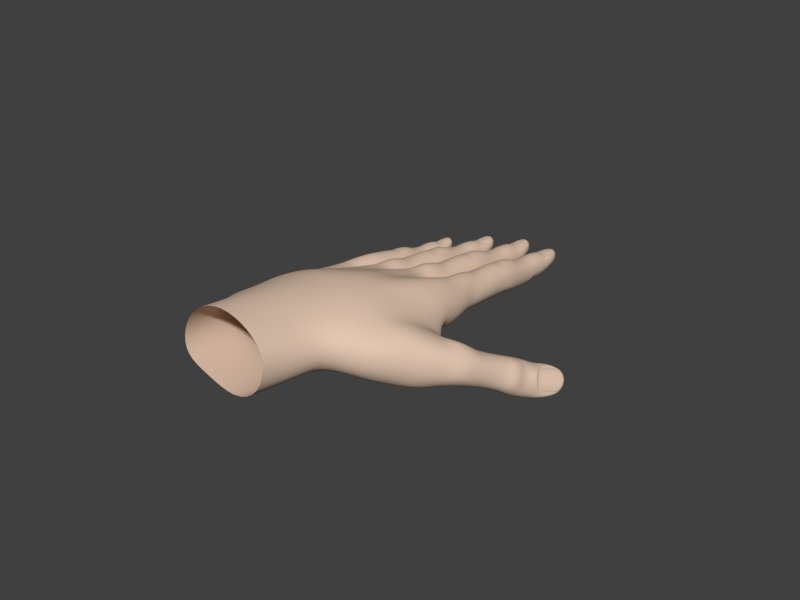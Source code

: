 # Source: rigging_fingers_fixed_weights.blend  (saved by Blender 2.80.75; exported with 4.5.12 LTS)
import bpy
from mathutils import Matrix  # noqa: F401  (used for matrix-valued properties, if any)

bpy.ops.wm.read_factory_settings(use_empty=True)
scene = bpy.context.scene
scene.name = 'Scene'

# ---- collections
col_collection_1 = bpy.data.collections.new('Collection 1'); scene.collection.children.link(col_collection_1)
col_collection_2 = bpy.data.collections.new('Collection 2'); scene.collection.children.link(col_collection_2)
col_collection_3 = bpy.data.collections.new('Collection 3'); scene.collection.children.link(col_collection_3)
col_collection_3.hide_render = True
col_collection_3.hide_viewport = True

# ---- materials (node trees are filled in below, after node groups)
mat_skin = bpy.data.materials.new('Skin')
mat_skin.alpha_threshold = 0.0
mat_skin.use_transparent_shadow = False
mat_skin.diffuse_color = (0.7538, 0.5599, 0.431, 1.0)
mat_skin.specular_color = (1.0, 0.9097, 0.838)
mat_skin.roughness = 0.5
mat_skin.specular_intensity = 0.01059
mat_skin.line_color = (0.0, 0.0, 0.0, 1.0)

# ---- material node trees

# ---- world
world_world = bpy.data.worlds.new('World'); scene.world = world_world
world_world.color = (0.05088, 0.05088, 0.05088)
world_world.use_sun_shadow = False
world_world.sun_shadow_jitter_overblur = 0.0
world_world.cycles.sampling_method = 'MANUAL'
world_world.cycles.sample_map_resolution = 256

# ---- meshes
me_cube_001 = bpy.data.meshes.new('Cube.001')
me_cube_001.from_pydata([(0.05784, 0.3093, 0.01448), (0.1035, 0.309, 0.01917), (0.06801, 0.3111, 0.02654), (0.09228, 0.3109, 0.02893), (0.05891, 0.2926, 0.01983), (0.1012, 0.2923, 0.02431), (0.08712, 0.2907, 0.02874), (0.07278, 0.2908, 0.02729), (0.0615, 0.3308, 0.01032), (0.1009, 0.3305, 0.0144), (0.09037, 0.3379, 0.02304), (0.07106, 0.3381, 0.02115), (0.05257, 0.299, -0.01576), (0.1138, 0.297, -0.01058), (0.0967, 0.2953, -0.03805), (0.07464, 0.2953, -0.04106), (0.1086, 0.3027, -0.02522), (0.06068, 0.3031, -0.03113), (0.09661, 0.2859, -0.03621), (0.07438, 0.286, -0.03964), (0.1085, 0.2869, -0.02261), (0.05992, 0.2873, -0.02905), (0.09718, 0.1918, -0.0289), (0.07225, 0.192, -0.03621), (0.06589, 0.2003, 0.04214), (0.09126, 0.2, 0.04439), (0.1148, 0.1975, -0.00982), (0.1118, 0.1925, 0.02157), (0.0474, 0.1963, -0.01817), (0.04475, 0.1915, 0.01381), (0.09726, 0.2167, -0.03077), (0.07234, 0.2169, -0.03705), (0.06658, 0.2169, 0.03481), (0.09176, 0.2166, 0.03707), (0.1148, 0.221, -0.01032), (0.1121, 0.2132, 0.01918), (0.04849, 0.2196, -0.01986), (0.04587, 0.2127, 0.01177), (0.07727, 0.4354, -0.0511), (0.1076, 0.4419, -0.009305), (0.09741, 0.3819, -0.0504), (0.09162, 0.3868, 0.006263), (0.1088, 0.3823, -0.02943), (0.06145, 0.3827, -0.03501), (0.05894, 0.3899, -0.01092), (0.09768, 0.3281, -0.04539), (0.07534, 0.3282, -0.04819), (0.06943, 0.3537, 0.01173), (0.09374, 0.3535, 0.01403), (0.1129, 0.3267, -0.02319), (0.1116, 0.3386, 0.002109), (0.05601, 0.3273, -0.02926), (0.05289, 0.3391, -0.003907), (0.09667, 0.2702, -0.03581), (0.07388, 0.2702, -0.03964), (0.06729, 0.2782, 0.03257), (0.09197, 0.2779, 0.03486), (0.1124, 0.279, -0.01558), (0.1122, 0.2813, 0.0159), (0.05383, 0.2792, -0.02263), (0.04852, 0.2815, 0.009108), (-0.0004387, 0.09345, 0.05937), (-0.02055, 0.09307, 0.05866), (-0.1547, 0.06831, 0.03314), (0.06782, 0.09908, 0.06873), (-0.0814, 0.08115, 0.04907), (-0.1005, 0.07724, 0.04701), (0.03224, 0.1135, -0.04521), (0.03145, 0.1715, 0.009669), (0.03357, 0.1707, -0.03469), (-0.04712, 0.1259, 0.01964), (-0.03968, 0.1147, -0.05011), (-0.04096, 0.1562, -0.04515), (-0.04134, 0.1563, -0.03128), (-0.1283, 0.1112, 0.002916), (-0.1229, 0.1033, -0.05288), (-0.123, 0.1486, -0.0484), (-0.1246, 0.144, -0.03342), (-0.07672, 0.1178, 0.03942), (-0.04009, 0.1264, 0.0283), (-0.02061, 0.1292, 0.04794), (0.003299, 0.1295, 0.04862), (0.02523, 0.1284, 0.0271), (-0.03242, 0.1109, -0.05242), (-0.1137, 0.09918, -0.05716), (-0.04759, 0.1034, -0.05023), (-0.1208, 0.113, 0.009537), (-0.1927, 0.09677, -0.03256), (-0.1308, 0.0923, -0.05119), (-0.1366, 0.1069, 0.008777), (-0.1956, 0.1018, -0.0009565), (0.01179, 0.111, -0.05038), (-0.01176, 0.1106, -0.0534), (-0.06759, 0.09893, -0.05475), (-0.09153, 0.09838, -0.05777), (-0.1492, 0.08945, -0.04985), (-0.1695, 0.08971, -0.05109), (-0.09998, 0.1159, 0.03787), (-0.1761, 0.1044, 0.02225), (-0.1559, 0.106, 0.0263), (0.06592, 0.1263, 0.05776), (0.093, 0.1273, 0.05586), (0.1033, 0.1129, -0.03327), (0.06666, 0.1098, -0.04438), (0.04198, 0.1226, 0.02995), (0.04878, 0.1117, -0.04043), (0.1215, 0.1252, 0.02815), (0.1229, 0.119, -0.009988), (-0.02498, 0.1736, 0.04554), (0.01242, 0.1688, -0.04699), (-0.01292, 0.1688, -0.05069), (-0.06922, 0.1594, -0.04986), (-0.09436, 0.1592, -0.05328), (-0.07157, 0.1598, 0.03885), (-0.1037, 0.1596, 0.03506), (-0.1757, 0.1449, 0.02093), (-0.1863, 0.1528, -0.03358), (-0.1187, 0.1605, -0.001592), (-0.1169, 0.1588, -0.04501), (-0.03497, 0.1683, -0.04113), (0.07453, 0.2904, -0.04003), (0.09664, 0.2902, -0.03658), (0.09409, 0.4982, -0.0372), (0.07999, 0.4983, -0.03869), (0.07855, 0.4998, -0.01311), (0.09264, 0.4996, -0.0116), (0.06178, 0.1767, 0.04818), (0.09379, 0.1764, 0.05082), (0.07213, 0.1671, -0.03379), (0.09701, 0.1681, -0.0257), (0.1094, 0.2938, -0.02158), (0.1124, 0.3055, 0.01147), (0.05931, 0.2946, -0.02794), (0.05008, 0.306, 0.004864), (0.1034, 0.4871, -0.02381), (0.1026, 0.488, -0.01158), (0.06908, 0.4874, -0.02711), (0.06829, 0.4882, -0.01482), (0.04411, 0.1697, 0.01047), (0.04815, 0.1739, -0.02185), (0.1114, 0.1718, 0.02238), (0.1146, 0.1749, -0.00995), (0.05942, 0.417, -0.01373), (0.06837, 0.4035, -0.03795), (0.1076, 0.4164, -0.008763), (0.1038, 0.403, -0.03359), (0.09693, 0.4003, -0.04674), (0.07763, 0.4004, -0.04988), (0.107, 0.3896, -0.005682), (0.07281, 0.3869, 0.004277), (0.07712, 0.3819, -0.05391), (0.0604, 0.4423, -0.01407), (0.06222, 0.4331, -0.03375), (0.1097, 0.4326, -0.02864), (0.09268, 0.4464, -0.00153), (0.0741, 0.4466, -0.003537), (0.09868, 0.4353, -0.04839), (0.0672, 0.3953, -0.04091), (0.105, 0.395, -0.03592), (0.07758, 0.3964, -0.05097), (0.09699, 0.3963, -0.04784), (0.06746, 0.4128, -0.03927), (0.1052, 0.4125, -0.03461), (0.07766, 0.405, -0.0493), (0.09692, 0.405, -0.04651), (0.109, 0.4075, -0.02374), (0.06099, 0.4084, -0.02871), (0.07487, 0.4403, 0.000757), (0.09095, 0.4402, 0.002482), (0.09887, 0.4356, -0.004822), (0.06802, 0.4358, -0.008033), (0.07535, 0.4058, 0.004524), (0.08922, 0.4057, 0.006079), (0.09952, 0.4061, 0.00155), (0.06554, 0.4064, -0.002153), (0.08988, 0.4234, 0.004611), (0.0752, 0.4236, 0.002991), (0.1009, 0.4214, -0.000272), (0.06481, 0.4217, -0.00412), (0.07805, 0.4685, -0.04303), (0.1064, 0.4651, -0.008899), (0.06318, 0.4659, -0.03098), (0.06261, 0.4654, -0.0132), (0.09619, 0.4684, -0.04081), (0.1087, 0.4655, -0.02626), (0.07735, 0.4502, -0.04713), (0.1073, 0.4571, -0.009143), (0.06233, 0.4548, -0.03236), (0.06117, 0.4574, -0.01373), (0.09175, 0.4509, -0.001906), (0.07528, 0.4511, -0.003692), (0.09767, 0.4501, -0.04457), (0.1094, 0.4545, -0.02739), (0.07745, 0.4556, -0.003417), (0.0898, 0.4554, -0.001993), (0.06914, 0.4627, -0.0105), (0.09921, 0.4566, -0.007059), (0.07011, 0.4677, -0.01034), (0.09881, 0.4675, -0.007372), (0.0723, 0.4845, -0.0118), (0.09803, 0.4843, -0.00927), (0.09059, 0.4929, -0.00921), (0.08002, 0.493, -0.01044), (0.0796, 0.4978, -0.009667), (0.09102, 0.4977, -0.008397), (0.09908, 0.4871, -0.008732), (0.07131, 0.4873, -0.01142), (0.09993, 0.4659, -0.007675), (0.06894, 0.4661, -0.01084), (0.09404, 0.4704, -0.003365), (0.07449, 0.4705, -0.005405), (0.1008, 0.4607, -0.01003), (0.06812, 0.461, -0.01338), (0.09049, 0.4533, -0.004838), (0.07715, 0.4534, -0.006369), (-0.005449, 0.4718, -0.01725), (0.008601, 0.4716, -0.01565), (-0.01501, 0.4799, -0.02468), (0.01943, 0.4796, -0.02116), (-0.008229, 0.4898, -0.01613), (0.01237, 0.4896, -0.014), (-0.01413, 0.4853, -0.02196), (0.01852, 0.485, -0.01865), (-0.01156, 0.5074, -0.02031), (0.01769, 0.5072, -0.0176), (0.009254, 0.5183, -0.01573), (-0.002772, 0.5184, -0.01699), (-0.002341, 0.5133, -0.0183), (0.008794, 0.5132, -0.01709), (0.01657, 0.5043, -0.01861), (-0.01053, 0.5045, -0.02116), (0.01735, 0.4866, -0.01831), (-0.01289, 0.4869, -0.02142), (0.01777, 0.4752, -0.01803), (-0.01391, 0.4816, -0.02162), (0.007896, 0.4738, -0.01257), (-0.005117, 0.474, -0.01405), (0.02844, 0.473, -0.03934), (0.01609, 0.468, -0.05718), (-0.007403, 0.4692, -0.01433), (0.009942, 0.4691, -0.01246), (-0.02232, 0.4761, -0.02505), (-0.02116, 0.4733, -0.04458), (0.02633, 0.4758, -0.02025), (-0.005309, 0.468, -0.05987), (0.02763, 0.4849, -0.03806), (0.01442, 0.4878, -0.05309), (-0.02081, 0.4846, -0.02446), (-0.02032, 0.4853, -0.04302), (0.02531, 0.4842, -0.01995), (-0.004688, 0.488, -0.05543), (-0.01843, 0.4382, -0.01445), (0.01958, 0.4378, -0.01042), (-0.007476, 0.4401, -0.006534), (0.007988, 0.4399, -0.004881), (-0.01766, 0.422, -0.0122), (0.01814, 0.4217, -0.008325), (0.007288, 0.4212, -0.003331), (-0.007322, 0.4214, -0.004921), (-0.01505, 0.4531, -0.01896), (0.01745, 0.4528, -0.01559), (0.009109, 0.4577, -0.007523), (-0.007828, 0.4578, -0.009301), (-0.02252, 0.424, -0.04069), (0.02806, 0.4231, -0.03545), (0.01528, 0.4204, -0.05906), (-0.00501, 0.4204, -0.06199), (0.02398, 0.4283, -0.04674), (-0.01573, 0.4287, -0.05165), (0.01536, 0.4112, -0.06044), (-0.005092, 0.4113, -0.06374), (0.02377, 0.4098, -0.04803), (-0.01602, 0.4102, -0.05328), (0.01721, 0.4523, -0.06142), (-0.00865, 0.4645, -0.01413), (0.01092, 0.4644, -0.01204), (0.02884, 0.4495, -0.04085), (-0.02119, 0.4501, -0.04623), (-0.02306, 0.4597, -0.02549), (-0.005559, 0.396, -0.06684), (-0.01001, 0.4015, -0.005048), (0.02599, 0.4043, -0.01603), (-0.005039, 0.4156, -0.06259), (0.0153, 0.4154, -0.05928), (0.0225, 0.4184, -0.04561), (0.02669, 0.4326, -0.01969), (-0.01478, 0.4189, -0.05021), (-0.02412, 0.4332, -0.0249), (-0.03915, 0.1716, 0.002531), (-0.01476, 0.5086, -0.02371), (-0.01404, 0.508, -0.03697), (0.02135, 0.5083, -0.02041), (0.02209, 0.5076, -0.03354), (-0.03395, 0.316, -0.004776), (-0.02421, 0.304, -0.04003), (0.0317, 0.3155, 0.002175), (0.02854, 0.3032, -0.03337), (0.01074, 0.1733, 0.04887), (0.01096, 0.5204, -0.01857), (-0.00389, 0.5205, -0.02007), (-0.002497, 0.5194, -0.04637), (0.01235, 0.5193, -0.04485), (0.01514, 0.2994, -0.0492), (-0.008152, 0.2995, -0.05285), (-0.03559, 0.2902, -0.0001523), (-0.02994, 0.2878, -0.0348), (0.03151, 0.29, 0.00699), (0.03178, 0.2875, -0.02741), (0.01015, 0.2864, 0.02732), (-0.01585, 0.2867, 0.0249), (-0.008781, 0.2782, -0.05287), (0.01522, 0.2782, -0.04883), (-0.031, 0.3509, -0.01401), (-0.02771, 0.3385, -0.04128), (0.0308, 0.3504, -0.007663), (0.03225, 0.3378, -0.03491), (0.01202, 0.3661, 0.005369), (-0.0136, 0.3663, 0.002947), (-0.007331, 0.3394, -0.06114), (0.0162, 0.3393, -0.0582), (-0.02463, 0.4046, -0.02152), (-0.02203, 0.3969, -0.047), (0.02785, 0.3965, -0.04121), (0.009811, 0.4013, -0.002995), (0.01582, 0.396, -0.06314), (0.02657, 0.4596, -0.02045), (-0.005347, 0.4524, -0.06428), (-0.03838, 0.2178, 0.00265), (-0.03565, 0.2244, -0.03125), (0.03137, 0.2182, 0.01038), (0.03396, 0.2256, -0.02108), (0.009931, 0.2219, 0.02964), (-0.0166, 0.2222, 0.02727), (-0.01056, 0.2207, -0.04949), (0.01565, 0.2206, -0.04279), (-0.03959, 0.1955, 0.005055), (-0.03685, 0.1998, -0.02895), (0.03134, 0.1961, 0.01261), (0.03404, 0.2005, -0.0205), (0.009422, 0.2044, 0.03734), (-0.01733, 0.2047, 0.03498), (-0.01174, 0.1878, -0.04627), (0.01472, 0.1883, -0.03927), (-0.02353, 0.2963, -0.04142), (0.02767, 0.2959, -0.03465), (-0.008298, 0.2949, -0.05256), (0.01513, 0.2948, -0.04895), (-0.02279, 0.313, -0.04323), (0.02772, 0.3126, -0.037), (-0.008053, 0.3048, -0.05376), (0.01518, 0.3048, -0.05058), (0.03318, 0.3066, -0.02169), (-0.03132, 0.3086, -0.02714), (-0.01188, 0.3498, 0.01287), (0.008463, 0.3496, 0.01486), (0.0196, 0.3418, 0.005591), (-0.02194, 0.3422, 0.001305), (-0.01006, 0.3, 0.01926), (0.005048, 0.2999, 0.02076), (0.01988, 0.3016, 0.01599), (-0.02466, 0.3019, 0.01129), (0.01048, 0.3212, 0.02102), (-0.01509, 0.3214, 0.01852), (0.02231, 0.3192, 0.01055), (-0.02578, 0.3195, 0.00561), (-0.1057, 0.3026, -0.002324), (-0.05895, 0.3022, 0.002486), (-0.09532, 0.3044, 0.01013), (-0.07044, 0.3041, 0.01257), (-0.1046, 0.2854, 0.003178), (-0.06131, 0.2851, 0.007762), (-0.07573, 0.2835, 0.01235), (-0.09043, 0.2836, 0.01087), (-0.102, 0.3246, -0.006567), (-0.06158, 0.3243, -0.002378), (-0.07241, 0.3318, 0.006565), (-0.0922, 0.332, 0.004628), (-0.1111, 0.2918, -0.03388), (-0.04838, 0.29, -0.02841), (-0.06589, 0.2882, -0.05658), (-0.08849, 0.2882, -0.05969), (-0.05369, 0.2958, -0.04337), (-0.1028, 0.2961, -0.04963), (-0.06596, 0.2785, -0.05484), (-0.08875, 0.2786, -0.05835), (-0.05376, 0.2796, -0.04088), (-0.1036, 0.28, -0.04754), (-0.06697, 0.1769, -0.04426), (-0.09271, 0.1768, -0.05115), (-0.09752, 0.1909, 0.02621), (-0.07147, 0.1905, 0.02843), (-0.04761, 0.1869, -0.02689), (-0.05017, 0.1825, 0.00469), (-0.1159, 0.1889, -0.02713), (-0.1184, 0.1845, 0.00446), (-0.06554, 0.2067, -0.0488), (-0.09112, 0.2071, -0.05459), (-0.09682, 0.2079, 0.01875), (-0.07098, 0.2076, 0.02095), (-0.04763, 0.2115, -0.02777), (-0.05015, 0.204, 0.0025), (-0.1146, 0.213, -0.03084), (-0.1173, 0.2058, 0.001818), (-0.08572, 0.4316, -0.07077), (-0.05475, 0.4386, -0.02776), (-0.06506, 0.3766, -0.07025), (-0.07109, 0.382, -0.01091), (-0.0534, 0.3771, -0.04859), (-0.1019, 0.3773, -0.05238), (-0.1045, 0.385, -0.02884), (-0.06489, 0.3218, -0.06409), (-0.0878, 0.322, -0.06673), (-0.09387, 0.3481, -0.005026), (-0.06895, 0.3478, -0.002667), (-0.04928, 0.3203, -0.04132), (-0.05069, 0.3326, -0.01513), (-0.1076, 0.3206, -0.04747), (-0.1108, 0.3325, -0.02146), (-0.06589, 0.2624, -0.05457), (-0.08924, 0.2624, -0.05849), (-0.09606, 0.2706, 0.01633), (-0.07077, 0.2704, 0.01868), (-0.04978, 0.2715, -0.03364), (-0.05, 0.2739, -0.0009413), (-0.1098, 0.2717, -0.04098), (-0.1153, 0.2741, -0.007678), (-0.0886, 0.2831, -0.0587), (-0.06594, 0.283, -0.05515), (-0.06842, 0.4958, -0.05197), (-0.08286, 0.4959, -0.05345), (-0.08438, 0.4976, -0.02727), (-0.06994, 0.4974, -0.02582), (-0.0529, 0.2867, -0.03969), (-0.04982, 0.2987, -0.005551), (-0.1042, 0.2874, -0.04639), (-0.1137, 0.2992, -0.01231), (-0.05897, 0.4847, -0.04086), (-0.05979, 0.4856, -0.02774), (-0.09411, 0.485, -0.04421), (-0.09492, 0.4859, -0.03097), (-0.1037, 0.4106, -0.03241), (-0.09482, 0.3988, -0.0576), (-0.05463, 0.4123, -0.02719), (-0.05855, 0.3983, -0.05313), (-0.06554, 0.3954, -0.06667), (-0.08532, 0.3956, -0.06989), (-0.05532, 0.3848, -0.02372), (-0.09037, 0.3821, -0.01289), (-0.08585, 0.3766, -0.07343), (-0.1026, 0.4352, -0.03304), (-0.1009, 0.4275, -0.0532), (-0.05248, 0.4287, -0.04778), (-0.07001, 0.4433, -0.01956), (-0.08893, 0.4426, -0.02167), (-0.06378, 0.4315, -0.06799), (-0.09602, 0.3904, -0.06045), (-0.05732, 0.39, -0.05551), (-0.08537, 0.3915, -0.071), (-0.06548, 0.3913, -0.06779), (-0.09574, 0.4082, -0.05895), (-0.05713, 0.408, -0.05416), (-0.08529, 0.4003, -0.06929), (-0.06556, 0.4003, -0.06643), (-0.0532, 0.403, -0.04292), (-0.1023, 0.4031, -0.0481), (-0.0881, 0.4358, -0.01699), (-0.07179, 0.4368, -0.01513), (-0.06366, 0.4321, -0.02294), (-0.09494, 0.4299, -0.02654), (-0.08775, 0.4014, -0.01276), (-0.07354, 0.4013, -0.01122), (-0.06297, 0.4018, -0.01612), (-0.09772, 0.4014, -0.01995), (-0.07287, 0.4195, -0.01268), (-0.08782, 0.419, -0.01435), (-0.06158, 0.4175, -0.01807), (-0.09829, 0.4159, -0.02214), (-0.08493, 0.4657, -0.06284), (-0.05594, 0.4624, -0.02751), (-0.1002, 0.4632, -0.05043), (-0.1008, 0.4628, -0.03193), (-0.06635, 0.4656, -0.06057), (-0.05355, 0.4627, -0.04558), (-0.08562, 0.4467, -0.0669), (-0.05496, 0.4542, -0.02774), (-0.1009, 0.4503, -0.05174), (-0.1021, 0.453, -0.03259), (-0.07096, 0.4479, -0.02), (-0.08783, 0.4481, -0.02182), (-0.0648, 0.4466, -0.06429), (-0.05279, 0.4513, -0.0467), (-0.08561, 0.4527, -0.02158), (-0.07295, 0.4526, -0.02014), (-0.09411, 0.46, -0.02914), (-0.06329, 0.4537, -0.02557), (-0.09312, 0.4651, -0.02897), (-0.0637, 0.4649, -0.02593), (-0.09082, 0.4821, -0.02846), (-0.06446, 0.4819, -0.02597), (-0.07206, 0.4906, -0.02439), (-0.08289, 0.4907, -0.02554), (-0.08332, 0.4957, -0.02423), (-0.07162, 0.4955, -0.02301), (-0.06338, 0.4847, -0.02494), (-0.09183, 0.4849, -0.02759), (-0.06255, 0.4632, -0.02625), (-0.09431, 0.4635, -0.02949), (-0.06859, 0.4679, -0.02165), (-0.08863, 0.468, -0.02372), (-0.06165, 0.4579, -0.02873), (-0.09516, 0.4582, -0.03217), (-0.07225, 0.4503, -0.02317), (-0.08591, 0.4505, -0.02472), (-0.1571, 0.3968, -0.02942), (-0.145, 0.3966, -0.02804), (-0.1653, 0.4037, -0.03616), (-0.1355, 0.4034, -0.0331), (-0.1596, 0.4123, -0.02862), (-0.1418, 0.4121, -0.02676), (-0.1645, 0.4083, -0.03375), (-0.1364, 0.4081, -0.03086), (-0.1625, 0.4277, -0.03179), (-0.1372, 0.4275, -0.02942), (-0.1446, 0.4373, -0.02738), (-0.155, 0.4374, -0.02845), (-0.1546, 0.4329, -0.0298), (-0.145, 0.4328, -0.02879), (-0.1382, 0.425, -0.03039), (-0.1616, 0.4252, -0.03261), (-0.1374, 0.4095, -0.03057), (-0.1635, 0.4097, -0.03328), (-0.137, 0.3997, -0.0302), (-0.1644, 0.4052, -0.03343), (-0.1457, 0.3986, -0.0254), (-0.1569, 0.3987, -0.02669), (-0.1276, 0.3982, -0.0495), (-0.1383, 0.3947, -0.06572), (-0.1589, 0.3947, -0.02686), (-0.1439, 0.3946, -0.0252), (-0.1716, 0.4005, -0.03629), (-0.1704, 0.3986, -0.05402), (-0.1297, 0.4002, -0.03209), (-0.1568, 0.3948, -0.06804), (-0.1283, 0.4082, -0.04874), (-0.1395, 0.4111, -0.06284), (-0.1703, 0.4077, -0.03589), (-0.1696, 0.4086, -0.05304), (-0.1305, 0.4074, -0.03195), (-0.156, 0.4112, -0.06486), (-0.1686, 0.3695, -0.02718), (-0.1358, 0.3692, -0.02371), (-0.1592, 0.3713, -0.02077), (-0.1459, 0.3711, -0.0193), (-0.1679, 0.3555, -0.02577), (-0.137, 0.3553, -0.02241), (-0.1464, 0.3549, -0.01831), (-0.159, 0.3551, -0.01971), (-0.1656, 0.3816, -0.03044), (-0.1376, 0.3814, -0.0275), (-0.1448, 0.3854, -0.02097), (-0.1594, 0.3855, -0.02256), (-0.1718, 0.357, -0.05064), (-0.1281, 0.3562, -0.04614), (-0.1389, 0.3538, -0.06816), (-0.1564, 0.3538, -0.0707), (-0.1315, 0.3607, -0.05666), (-0.1658, 0.361, -0.06091), (-0.1389, 0.3458, -0.06931), (-0.1565, 0.346, -0.07221), (-0.1317, 0.3448, -0.05784), (-0.166, 0.345, -0.06259), (-0.1376, 0.3817, -0.06822), (-0.16, 0.3908, -0.02656), (-0.1431, 0.3907, -0.02472), (-0.1276, 0.3791, -0.04976), (-0.1707, 0.3796, -0.0544), (-0.1724, 0.3872, -0.03616), (-0.157, 0.3329, -0.07448), (-0.1613, 0.338, -0.02004), (-0.1302, 0.3403, -0.02923), (-0.1564, 0.3496, -0.07126), (-0.1389, 0.3495, -0.06838), (-0.1328, 0.3521, -0.05586), (-0.1296, 0.3646, -0.03165), (-0.1649, 0.3525, -0.05985), (-0.1734, 0.3651, -0.03617), (-0.128, 0.1498, -0.04205), (-0.1325, 0.1445, -0.0001745), (-0.1896, 0.1451, -0.002999), (-0.1652, 0.4287, -0.03481), (-0.1644, 0.4282, -0.04695), (-0.1341, 0.4284, -0.03193), (-0.1332, 0.4279, -0.04397), (-0.1821, 0.265, -0.01746), (-0.174, 0.2549, -0.04498), (-0.1255, 0.2646, -0.01144), (-0.1285, 0.2542, -0.03918), (-0.1428, 0.1498, -0.0493), (-0.1641, 0.1503, -0.04831), (-0.1494, 0.1451, 0.0244), (-0.1432, 0.4391, -0.02989), (-0.156, 0.4392, -0.03117), (-0.1545, 0.4382, -0.05534), (-0.1417, 0.4381, -0.05402), (-0.1401, 0.251, -0.05281), (-0.1602, 0.2511, -0.056), (-0.1836, 0.2429, -0.01299), (-0.1791, 0.2411, -0.03885), (-0.1258, 0.2427, -0.006709), (-0.1259, 0.241, -0.03244), (-0.1441, 0.2395, 0.008676), (-0.1665, 0.2397, 0.006453), (-0.1611, 0.2332, -0.05395), (-0.1404, 0.2332, -0.05046), (-0.1795, 0.295, -0.02595), (-0.1767, 0.2843, -0.04849), (-0.1262, 0.2946, -0.02048), (-0.125, 0.2837, -0.04295), (-0.1424, 0.308, -0.01082), (-0.1645, 0.3082, -0.01291), (-0.1591, 0.2851, -0.06623), (-0.1388, 0.285, -0.06369), (-0.1738, 0.3405, -0.03405), (-0.1713, 0.3337, -0.05657), (-0.1284, 0.3335, -0.05078), (-0.1442, 0.3378, -0.01823), (-0.1386, 0.333, -0.07083), (-0.1296, 0.3869, -0.03179), (-0.157, 0.3818, -0.0707), (-0.1879, 0.1911, -0.004245), (-0.1852, 0.1988, -0.03088), (-0.1284, 0.1931, 0.002324), (-0.1259, 0.2015, -0.02248), (-0.1466, 0.1958, 0.01702), (-0.1693, 0.1954, 0.01503), (-0.1646, 0.1969, -0.04553), (-0.1422, 0.1974, -0.03998), (-0.1889, 0.171, -0.005433), (-0.1867, 0.1764, -0.03247), (-0.1281, 0.1732, 0.001307), (-0.126, 0.1786, -0.02482), (-0.1469, 0.1799, 0.02127), (-0.1697, 0.1796, 0.01943), (-0.1646, 0.1731, -0.04825), (-0.1421, 0.1737, -0.04217), (-0.1735, 0.2484, -0.04553), (-0.1293, 0.248, -0.03969), (-0.1603, 0.2472, -0.05541), (-0.1401, 0.2471, -0.05225), (-0.1726, 0.2625, -0.04863), (-0.1291, 0.2622, -0.04324), (-0.16, 0.2556, -0.05728), (-0.14, 0.2556, -0.05452), (-0.1244, 0.257, -0.02961), (-0.18, 0.2588, -0.03451), (-0.163, 0.2941, -0.004139), (-0.1455, 0.2939, -0.002383), (-0.1359, 0.2873, -0.009766), (-0.1717, 0.2876, -0.0135), (-0.1615, 0.2512, 0.001762), (-0.1485, 0.2511, 0.003165), (-0.1357, 0.2526, -0.0004957), (-0.1741, 0.2528, -0.004676), (-0.1438, 0.2694, 0.003201), (-0.1658, 0.2696, 0.0009823), (-0.1336, 0.2678, -0.005096), (-0.1751, 0.2681, -0.009422), (0.04102, 0.1205, -0.04248), (0.0411, 0.168, -0.02283), (0.03499, 0.1323, 0.02071), (0.04221, 0.1701, -0.03408), (-0.05455, 0.1189, 0.02488), (-0.05045, 0.1614, 0.004099), (-0.0482, 0.1598, -0.03949), (-0.1265, 0.06464, 0.02891), (-0.05037, 0.0861, 0.04877), (0.03645, 0.09295, 0.05138), (0.09635, 0.09986, 0.06383), (0.1249, 0.09469, 0.03301), (0.1038, 0.08386, -0.03245), (0.1261, 0.08881, -0.008238), (-0.1922, 0.06109, -0.03102), (-0.195, 0.06619, 0.003556), (-0.06726, 0.06257, -0.05158), (-0.09304, 0.06064, -0.05514), (0.06713, 0.07788, -0.04436), (-0.176, 0.06749, 0.02752), (-0.1498, 0.05693, -0.04703), (-0.1701, 0.05758, -0.04536), (-0.1229, 0.07031, -0.05743), (0.01253, 0.07534, -0.0456), (-0.01334, 0.07306, -0.04911), (-0.04126, 0.08075, -0.0522), (0.04071, 0.07956, -0.04477), (-0.1145, 0.1334, -0.05289), (-0.06636, 0.1302, -0.05271), (-0.0914, 0.13, -0.05605), (-0.0254, 0.1526, 0.04637), (0.1151, 0.1533, 0.02506), (0.06995, 0.1415, -0.03258), (0.1178, 0.151, -0.006353), (0.09987, 0.1434, -0.02313), (0.09433, 0.1528, 0.05304), (-0.1036, 0.1389, 0.03604), (-0.04403, 0.1442, -0.00825), (0.04356, 0.1496, 0.00647), (-0.03976, 0.138, -0.04796), (-0.1513, 0.1264, 0.02554), (0.01383, 0.1421, -0.04895), (0.04874, 0.1453, -0.02834), (-0.1775, 0.1257, 0.02161), (-0.01108, 0.1421, -0.05251), (0.06152, 0.1525, 0.05217), (-0.07246, 0.1399, 0.03954), (-0.1666, 0.1206, -0.04679), (-0.129, 0.1229, -0.04615), (-0.146, 0.12, -0.04806), (-0.1335, 0.1291, -0.007294), (-0.1903, 0.1291, -0.001832), (0.03367, 0.1458, -0.0404), (-0.127, 0.1316, -0.01345), (-0.1872, 0.1292, -0.02987), (-0.1226, 0.1265, -0.04974), (-0.03295, 0.1445, -0.04748), (-0.1196, 0.1403, -0.009135), (-0.0384, 0.1523, -0.002845), (0.009392, 0.1525, 0.04884), (0.03781, 0.1537, -0.001439), (0.04211, 0.1462, -0.03629), (-0.05117, 0.1434, -0.002138), (-0.04645, 0.1349, -0.04561), (0.02951, 0.1532, 0.002981), (0.3012, 0.117, -0.06545), (0.3081, 0.1051, -0.08222), (0.2942, 0.1388, -0.06534), (0.3111, 0.1098, -0.1056), (0.3153, 0.147, -0.07186), (0.3253, 0.1296, -0.09622), (0.3017, 0.1499, -0.06962), (0.3177, 0.1225, -0.1076), (0.3191, 0.1713, -0.07647), (0.3338, 0.1457, -0.1122), (0.3389, 0.1625, -0.1032), (0.3327, 0.1733, -0.08801), (0.3283, 0.1693, -0.08782), (0.3341, 0.1592, -0.102), (0.3305, 0.1443, -0.1106), (0.3168, 0.168, -0.07749), (0.3186, 0.1252, -0.1066), (0.3038, 0.1506, -0.07134), (0.3142, 0.1108, -0.1004), (0.2991, 0.1383, -0.06441), (0.3124, 0.1073, -0.0792), (0.306, 0.1184, -0.0637), (0.2895, 0.1077, -0.1242), (0.268, 0.124, -0.1218), (0.3017, 0.1128, -0.05841), (0.3102, 0.09807, -0.07906), (0.2841, 0.1407, -0.06388), (0.267, 0.149, -0.07239), (0.3055, 0.1041, -0.1149), (0.2572, 0.1422, -0.09668), (0.298, 0.1222, -0.1273), (0.2847, 0.142, -0.124), (0.2963, 0.1544, -0.0631), (0.2763, 0.1625, -0.07774), (0.3188, 0.1159, -0.1167), (0.2751, 0.1584, -0.1017), (0.2803, 0.08908, -0.03849), (0.2952, 0.06221, -0.07648), (0.2896, 0.08078, -0.046), (0.296, 0.06966, -0.0616), (0.2757, 0.07687, -0.03527), (0.289, 0.05371, -0.06782), (0.2897, 0.0577, -0.05603), (0.2831, 0.06936, -0.03964), (0.2841, 0.09827, -0.0491), (0.2969, 0.07602, -0.08031), (0.2972, 0.08258, -0.06859), (0.292, 0.09169, -0.05582), (0.2466, 0.103, -0.04499), (0.2695, 0.06202, -0.1018), (0.243, 0.08573, -0.1001), (0.2335, 0.1014, -0.07873), (0.2581, 0.075, -0.1077), (0.2384, 0.1085, -0.06189), (0.2363, 0.07541, -0.09418), (0.2262, 0.0917, -0.07214), (0.2507, 0.06206, -0.1006), (0.2302, 0.09672, -0.05334), (0.2535, 0.1009, -0.1095), (0.2961, 0.1043, -0.05745), (0.3034, 0.09155, -0.07525), (0.2745, 0.08008, -0.1165), (0.25, 0.1229, -0.05787), (0.2772, 0.1166, -0.04675), (0.2195, 0.08138, -0.06543), (0.2742, 0.05881, -0.03254), (0.2776, 0.04063, -0.07772), (0.2298, 0.09559, -0.07475), (0.2395, 0.07988, -0.09604), (0.2554, 0.06779, -0.1032), (0.2865, 0.05858, -0.091), (0.2353, 0.1021, -0.05623), (0.2662, 0.09672, -0.03927), (0.3146, 0.1761, -0.0755), (0.3022, 0.1766, -0.08798), (0.3328, 0.1446, -0.1194), (0.3175, 0.1497, -0.1251), (0.2152, 0.001991, 0.01723), (0.2399, -0.03855, -0.04384), (0.3375, 0.1646, -0.1078), (0.3299, 0.1778, -0.08926), (0.3047, 0.1804, -0.1046), (0.3114, 0.1687, -0.1208), (0.1796, -0.008269, -0.05626), (0.1675, 0.01094, -0.03391), (0.1852, -0.02155, 0.03178), (0.1586, 0.01529, -0.0116), (0.2256, -0.06165, -0.0347), (0.1931, -0.05285, -0.0666), (0.2246, -0.06423, 0.0008621), (0.2199, -0.0522, 0.02443), (0.1449, -0.004733, -0.03086), (0.1641, -0.03305, -0.06354), (0.2306, 0.02122, 0.0001202), (0.1913, 0.02996, -0.01521), (0.251, -0.01499, -0.05423), (0.2186, -0.01164, -0.07281), (0.2653, 0.003536, -0.03095), (0.2579, 0.01719, -0.01063), (0.1827, 0.03034, -0.04436), (0.1939, 0.01377, -0.06836), (0.2587, 0.07588, -0.02791), (0.2321, 0.08631, -0.0398), (0.2547, 0.04719, -0.09379), (0.282, 0.04508, -0.05192), (0.2303, 0.06392, -0.08914), (0.2964, 0.07894, -0.1019), (0.2438, 0.1174, -0.08677), (0.1626, 0.0113, -0.03109), (0.1777, -0.01216, -0.05866), (0.1682, 0.0159, -0.03266), (0.1813, -0.005373, -0.06047), (0.2078, -0.03403, -0.06742), (0.1761, 0.01737, -0.01006), (0.2522, 0.003136, -0.003139), (0.2583, -0.00768, -0.0192), (0.2528, -0.01791, -0.03531), (0.2368, 0.007635, 0.003475), (0.2283, -0.04006, 0.01452), (0.2361, -0.0483, -0.001968), (0.239, -0.04806, -0.02173), (0.2167, -0.02032, 0.02561), (0.2504, -0.02772, -0.009351), (0.2426, -0.0168, 0.008211), (0.248, -0.03608, -0.02903), (0.2284, -0.005605, 0.01715), (0.2737, 0.0257, -0.04237), (0.2342, 0.01423, -0.07977), (0.2099, 0.03357, -0.07567), (0.2604, 0.01247, -0.06481), (0.2655, 0.03978, -0.02184), (0.1991, 0.04974, -0.05286), (0.2433, 0.04732, -0.01458), (0.2106, 0.05164, -0.02664), (-0.05438, -0.1188, 0.1065), (0.07186, -0.09211, 0.09243), (-0.1753, -0.1352, 0.04216), (0.005048, -0.1041, -0.03872), (-0.1008, -0.1649, -0.05814), (0.02456, -0.07189, -0.03466), (0.1745, -0.1308, -0.008563), (0.1506, -0.1169, -0.0517), (0.1779, -0.1233, 0.02709), (0.1687, -0.1082, 0.05082), (0.0708, -0.08239, -0.05088), (0.09969, -0.102, -0.05632), (-0.05686, -0.0133, 0.08421), (-0.007464, -0.001389, 0.09434), (0.02118, 0.01588, 0.08212), (-0.1302, -0.03286, 0.07087), (0.05007, 0.001692, 0.08933), (0.08484, 0.006354, 0.0836), (0.1263, 0.01881, 0.0472), (0.1359, 0.05859, -0.0006435), (0.1122, 0.04662, -0.01466), (-0.1877, -0.04361, -0.01517), (-0.1916, -0.03843, 0.02409), (-0.1135, -0.04645, -0.03541), (-0.1746, -0.0357, 0.05142), (-0.1582, -0.04498, -0.04131), (-0.005239, -0.02178, -0.02576), (0.03317, -0.01259, -0.02724), (-0.05164, -0.03456, -0.03121), (0.1096, -0.03513, 0.07014), (0.1778, -0.05703, 0.04626), (-0.05848, -0.06082, 0.1037), (0.0164, -0.05209, 0.1026), (-0.1183, -0.07455, 0.08899), (0.07093, -0.04547, 0.0898), (-0.1764, -0.09476, -0.009317), (-0.1797, -0.08966, 0.03544), (-0.1632, -0.08583, 0.06468), (-0.1447, -0.0976, -0.03953), (-0.007694, -0.06857, -0.03164), (-0.1054, -0.0985, -0.04832), (0.01469, -0.05193, -0.02787), (-0.04242, -0.09216, -0.04609), (0.2027, -0.09568, -0.02708), (0.1749, -0.0927, -0.06146), (0.2075, -0.0888, 0.008305), (0.2012, -0.07405, 0.03526), (0.1138, -0.02219, -0.03913), (0.1374, -0.05879, -0.06655), (0.07416, 0.0201, -0.02234), (0.09873, -0.07316, 0.07817), (0.1528, -0.09261, 0.0613), (0.1366, 0.000419, 0.02999), (0.1417, 0.04664, -0.004646), (0.1308, -0.04075, 0.05412), (0.122, 0.03378, -0.01846), (0.08864, 0.002027, -0.02164), (0.0494, -0.03807, -0.0298), (0.12, -0.08136, 0.0698), (-0.11, 0.02032, 0.05915), (-0.08328, 0.02946, 0.06275), (-0.02294, 0.04427, 0.07307), (-0.004137, 0.04503, 0.07299), (0.02974, 0.04385, 0.07266), (-0.05227, 0.04349, 0.06307), (-0.1267, 0.02997, 0.04164), (-0.146, 0.01667, 0.04599), (0.06146, 0.05103, 0.0813), (0.09137, 0.0526, 0.07571), (0.1262, 0.05254, 0.04373), (0.1316, 0.07065, 0.00348), (0.1081, 0.06614, -0.01723), (-0.1897, 0.008529, -0.02515), (-0.1928, 0.01369, 0.01231), (-0.1748, 0.01514, 0.03802), (-0.1203, 0.006413, -0.03886), (-0.1631, 0.005022, -0.04377), (0.002426, 0.02809, -0.03276), (-0.04739, 0.02472, -0.03877), (0.0376, 0.03359, -0.03325), (0.07051, 0.04586, -0.02983), (0.03638, -0.1227, -0.04333), (0.08021, -0.1483, -0.04246), (0.1386, -0.1692, -0.0009353), (0.1452, -0.1627, 0.03943), (0.08235, -0.1987, -0.007182), (-0.03874, -0.2405, -0.04334), (0.06314, -0.2569, 0.05818), (-0.06188, -0.2511, 0.1239), (-0.1454, -0.2419, -0.008776), (0.04945, -0.2622, -0.01879), (-0.1193, -0.2557, 0.1029), (0.01529, -0.2511, 0.09827), (-0.1015, -0.2412, -0.03632), (0.1282, -0.1474, -0.03203), (0.1514, -0.01064, 0.02321), (0.1541, 0.0298, -0.01028), (0.1523, -0.04625, 0.04749), (0.1319, 0.01862, -0.02638), (0.1026, -0.004947, -0.02562), (0.06246, -0.05784, -0.03965), (0.1413, -0.07621, 0.06231), (0.03899, -0.08543, -0.04117), (-0.02006, -0.1613, -0.04968), (-0.1726, -0.1401, -0.009001), (0.1134, -0.1224, 0.07413), (0.1464, -0.1326, 0.05329), (0.08944, -0.1967, 0.06775), (0.02305, -0.1302, 0.1018), (-0.1125, -0.1229, 0.09867), (-0.1647, -0.2442, 0.04412), (-0.168, -0.2258, 0.05822), (-0.1439, -0.1424, -0.03999), (-0.1601, -0.1324, 0.07335), (0.008071, -0.3238, 0.1084), (-0.06621, -0.3173, 0.1273), (0.04849, -0.3256, 0.06561), (-0.105, -0.3274, -0.02272), (-0.1607, -0.3275, 0.05101), (-0.03517, -0.3291, -0.04562), (-0.1495, -0.3364, 0.006161), (-0.1268, -0.3257, 0.1088), (0.02965, -0.3288, -0.01438), (0.06434, -0.2262, -0.0102), (-0.03245, -0.2016, -0.04481), (0.07387, -0.2219, 0.06507), (0.01536, -0.1809, 0.1014), (-0.1115, -0.1709, 0.09972), (-0.1628, -0.1828, 0.006012), (-0.1358, -0.1922, -0.01933), (-0.1577, -0.1809, 0.07161), (-0.1726, -0.1794, 0.04183), (-0.05677, -0.1666, 0.1136), (-0.09665, -0.1994, -0.04044), (-0.1557, -0.2282, 0.08181)], [], [(8, 0, 2, 11), (11, 2, 3, 10), (10, 3, 1, 9), (0, 4, 7, 2), (2, 7, 6, 3), (3, 6, 5, 1), (4, 0, 133, 60), (58, 131, 1, 5), (56, 58, 5, 6), (55, 56, 6, 7), (60, 55, 7, 4), (0, 8, 52, 133), (131, 50, 9, 1), (50, 48, 10, 9), (48, 47, 11, 10), (47, 52, 8, 11), (133, 12, 59, 60), (132, 21, 59, 12), (12, 133, 52, 51), (132, 12, 51, 17), (131, 13, 49, 50), (130, 16, 49, 13), (131, 58, 57, 13), (130, 13, 57, 20), (16, 130, 121, 14), (49, 16, 14, 45), (14, 121, 120, 15), (45, 14, 15, 46), (15, 120, 132, 17), (46, 15, 17, 51), (20, 57, 53, 18), (130, 20, 18, 121), (18, 53, 54, 19), (121, 18, 19, 120), (19, 54, 59, 21), (120, 19, 21, 132), (26, 141, 129, 22), (34, 26, 22, 30), (22, 129, 128, 23), (30, 22, 23, 31), (23, 128, 139, 28), (31, 23, 28, 36), (29, 138, 126, 24), (37, 29, 24, 32), (24, 126, 127, 25), (32, 24, 25, 33), (25, 127, 140, 27), (33, 25, 27, 35), (26, 34, 35, 27), (141, 26, 27, 140), (29, 37, 36, 28), (138, 29, 28, 139), (57, 34, 30, 53), (53, 30, 31, 54), (54, 31, 36, 59), (60, 37, 32, 55), (55, 32, 33, 56), (56, 33, 35, 58), (34, 57, 58, 35), (37, 60, 59, 36), (42, 49, 45, 40), (40, 45, 46, 150), (150, 46, 51, 43), (44, 52, 47, 149), (149, 47, 48, 41), (41, 48, 50, 148), (49, 42, 148, 50), (52, 44, 43, 51), (80, 62, 61, 81), (98, 686, 63, 99), (100, 64, 677, 101), (97, 66, 65, 78), (119, 72, 73, 288), (76, 586, 587, 77), (118, 76, 77, 117), (125, 135, 134, 122), (124, 125, 122, 123), (137, 124, 123, 136), (147, 159, 157, 143), (159, 150, 43, 157), (146, 160, 159, 147), (160, 40, 150, 159), (145, 158, 160, 146), (158, 42, 40, 160), (38, 163, 161, 152), (163, 147, 143, 161), (156, 164, 163, 38), (164, 146, 147, 163), (153, 162, 164, 156), (162, 145, 146, 164), (145, 165, 42, 158), (144, 148, 42, 165), (145, 162, 153, 165), (144, 165, 153, 39), (143, 166, 152, 161), (166, 142, 151, 152), (143, 157, 43, 166), (142, 166, 43, 44), (155, 151, 170, 167), (154, 155, 167, 168), (39, 154, 168, 169), (144, 39, 169, 177), (178, 170, 151, 142), (44, 149, 171, 174), (149, 41, 172, 171), (41, 148, 173, 172), (148, 144, 177, 173), (174, 178, 142, 44), (175, 172, 173, 177), (176, 171, 172, 175), (178, 174, 171, 176), (168, 175, 177, 169), (167, 176, 175, 168), (170, 178, 176, 167), (134, 184, 183, 122), (122, 183, 179, 123), (123, 179, 181, 136), (184, 134, 135, 180), (182, 137, 136, 181), (184, 192, 191, 183), (192, 153, 156, 191), (183, 191, 185, 179), (191, 156, 38, 185), (179, 185, 187, 181), (185, 38, 152, 187), (188, 151, 155, 190), (190, 155, 154, 189), (189, 154, 39, 186), (153, 192, 186, 39), (192, 184, 180, 186), (151, 188, 187, 152), (188, 182, 181, 187), (189, 186, 196, 194), (190, 189, 194, 193), (188, 190, 193, 195), (182, 188, 195, 197), (186, 180, 198, 196), (137, 182, 197, 199), (180, 135, 200, 198), (135, 125, 201, 200), (125, 124, 202, 201), (124, 137, 199, 202), (202, 199, 206, 203), (201, 202, 203, 204), (200, 201, 204, 205), (198, 200, 205, 207), (199, 197, 208, 206), (196, 198, 207, 211), (197, 195, 212, 208), (195, 193, 214, 212), (193, 194, 213, 214), (194, 196, 211, 213), (206, 208, 210, 203), (203, 210, 209, 204), (204, 209, 207, 205), (208, 212, 214, 210), (210, 214, 213, 209), (209, 213, 211, 207), (220, 216, 218, 222), (219, 215, 216, 220), (221, 217, 215, 219), (225, 220, 222, 224), (226, 219, 220, 225), (223, 221, 219, 226), (235, 233, 218, 216), (236, 235, 216, 215), (234, 236, 215, 217), (232, 234, 217, 221), (233, 231, 222, 218), (230, 232, 221, 223), (231, 229, 224, 222), (229, 228, 225, 224), (228, 227, 226, 225), (227, 230, 223, 226), (299, 289, 230, 227), (298, 299, 227, 228), (291, 298, 228, 229), (249, 291, 229, 231), (289, 247, 232, 230), (243, 249, 231, 233), (247, 241, 234, 232), (241, 239, 236, 234), (239, 240, 235, 236), (240, 243, 233, 235), (241, 247, 248, 242), (278, 241, 242, 277), (237, 245, 249, 243), (276, 237, 243, 325), (240, 275, 325, 243), (239, 274, 275, 240), (241, 278, 274, 239), (244, 326, 277, 242), (250, 244, 242, 248), (238, 273, 326, 244), (246, 238, 244, 250), (237, 276, 273, 238), (245, 237, 238, 246), (247, 289, 290, 248), (245, 292, 291, 249), (300, 250, 248, 290), (301, 246, 250, 300), (292, 245, 246, 301), (259, 251, 253, 262), (262, 253, 254, 261), (261, 254, 252, 260), (251, 255, 258, 253), (253, 258, 257, 254), (254, 257, 256, 252), (255, 251, 287, 320), (281, 285, 252, 256), (323, 281, 256, 257), (280, 323, 257, 258), (320, 280, 258, 255), (251, 259, 278, 287), (285, 325, 260, 252), (325, 275, 261, 260), (275, 274, 262, 261), (274, 278, 259, 262), (287, 263, 321, 320), (286, 272, 321, 263), (263, 287, 278, 277), (286, 263, 277, 268), (285, 264, 276, 325), (284, 267, 276, 264), (285, 281, 322, 264), (284, 264, 322, 271), (267, 284, 283, 265), (276, 267, 265, 273), (265, 283, 282, 266), (273, 265, 266, 326), (266, 282, 286, 268), (326, 266, 268, 277), (271, 322, 324, 269), (284, 271, 269, 283), (269, 324, 279, 270), (283, 269, 270, 282), (270, 279, 321, 272), (282, 270, 272, 286), (289, 299, 300, 290), (299, 298, 301, 300), (298, 291, 292, 301), (312, 320, 321, 313), (315, 322, 281, 314), (323, 316, 314, 281), (280, 317, 316, 323), (320, 312, 317, 280), (279, 318, 313, 321), (324, 319, 318, 279), (322, 315, 319, 324), (327, 304, 305, 328), (330, 307, 306, 329), (308, 331, 329, 306), (309, 332, 331, 308), (304, 327, 332, 309), (310, 333, 328, 305), (311, 334, 333, 310), (307, 330, 334, 311), (288, 335, 336, 119), (335, 327, 328, 336), (69, 338, 337, 68), (338, 330, 329, 337), (331, 339, 337, 329), (339, 297, 68, 337), (332, 340, 339, 331), (340, 108, 297, 339), (327, 335, 340, 332), (335, 288, 108, 340), (333, 341, 336, 328), (341, 110, 119, 336), (334, 342, 341, 333), (342, 109, 110, 341), (330, 338, 342, 334), (338, 69, 109, 342), (303, 345, 343, 294), (345, 310, 305, 343), (302, 346, 345, 303), (346, 311, 310, 345), (296, 344, 346, 302), (344, 307, 311, 346), (318, 349, 347, 313), (349, 303, 294, 347), (319, 350, 349, 318), (350, 302, 303, 349), (315, 348, 350, 319), (348, 296, 302, 350), (296, 351, 307, 344), (295, 306, 307, 351), (296, 348, 315, 351), (295, 351, 315, 314), (294, 352, 313, 347), (352, 293, 312, 313), (294, 343, 305, 352), (293, 352, 305, 304), (317, 312, 356, 353), (316, 317, 353, 354), (314, 316, 354, 355), (295, 314, 355, 363), (364, 356, 312, 293), (304, 309, 357, 360), (309, 308, 358, 357), (308, 306, 359, 358), (306, 295, 363, 359), (360, 364, 293, 304), (361, 358, 359, 363), (362, 357, 358, 361), (364, 360, 357, 362), (354, 361, 363, 355), (353, 362, 361, 354), (356, 364, 362, 353), (373, 365, 367, 376), (376, 367, 368, 375), (375, 368, 366, 374), (365, 369, 372, 367), (367, 372, 371, 368), (368, 371, 370, 366), (369, 365, 435, 425), (423, 433, 366, 370), (421, 423, 370, 371), (420, 421, 371, 372), (425, 420, 372, 369), (365, 373, 417, 435), (433, 415, 374, 366), (415, 413, 375, 374), (413, 412, 376, 375), (412, 417, 373, 376), (435, 377, 424, 425), (434, 386, 424, 377), (377, 435, 417, 416), (434, 377, 416, 382), (433, 378, 414, 415), (432, 381, 414, 378), (433, 423, 422, 378), (432, 378, 422, 385), (381, 432, 427, 379), (414, 381, 379, 410), (379, 427, 426, 380), (410, 379, 380, 411), (380, 426, 434, 382), (411, 380, 382, 416), (385, 422, 418, 383), (432, 385, 383, 427), (383, 418, 419, 384), (427, 383, 384, 426), (384, 419, 424, 386), (426, 384, 386, 434), (391, 673, 111, 387), (399, 391, 387, 395), (387, 111, 112, 388), (395, 387, 388, 396), (388, 112, 118, 393), (396, 388, 393, 401), (394, 117, 114, 389), (402, 394, 389, 397), (389, 114, 113, 390), (397, 389, 390, 398), (390, 113, 672, 392), (398, 390, 392, 400), (391, 399, 400, 392), (673, 391, 392, 672), (394, 402, 401, 393), (117, 394, 393, 118), (422, 399, 395, 418), (418, 395, 396, 419), (419, 396, 401, 424), (425, 402, 397, 420), (420, 397, 398, 421), (421, 398, 400, 423), (399, 422, 423, 400), (402, 425, 424, 401), (407, 414, 410, 405), (405, 410, 411, 448), (448, 411, 416, 408), (409, 417, 412, 447), (447, 412, 413, 406), (406, 413, 415, 446), (414, 407, 446, 415), (417, 409, 408, 416), (431, 437, 436, 428), (430, 431, 428, 429), (439, 430, 429, 438), (445, 457, 455, 441), (457, 448, 408, 455), (444, 458, 457, 445), (458, 405, 448, 457), (443, 456, 458, 444), (456, 407, 405, 458), (403, 461, 459, 450), (461, 445, 441, 459), (454, 462, 461, 403), (462, 444, 445, 461), (451, 460, 462, 454), (460, 443, 444, 462), (443, 463, 407, 456), (442, 446, 407, 463), (443, 460, 451, 463), (442, 463, 451, 404), (441, 464, 450, 459), (464, 440, 449, 450), (441, 455, 408, 464), (440, 464, 408, 409), (453, 449, 468, 465), (452, 453, 465, 466), (404, 452, 466, 467), (442, 404, 467, 475), (476, 468, 449, 440), (409, 447, 469, 472), (447, 406, 470, 469), (406, 446, 471, 470), (446, 442, 475, 471), (472, 476, 440, 409), (473, 470, 471, 475), (474, 469, 470, 473), (476, 472, 469, 474), (466, 473, 475, 467), (465, 474, 473, 466), (468, 476, 474, 465), (436, 482, 481, 428), (428, 481, 477, 429), (429, 477, 479, 438), (482, 436, 437, 478), (480, 439, 438, 479), (482, 490, 489, 481), (490, 451, 454, 489), (481, 489, 483, 477), (489, 454, 403, 483), (477, 483, 485, 479), (483, 403, 450, 485), (486, 449, 453, 488), (488, 453, 452, 487), (487, 452, 404, 484), (451, 490, 484, 404), (490, 482, 478, 484), (449, 486, 485, 450), (486, 480, 479, 485), (487, 484, 494, 492), (488, 487, 492, 491), (486, 488, 491, 493), (480, 486, 493, 495), (484, 478, 496, 494), (439, 480, 495, 497), (478, 437, 498, 496), (437, 431, 499, 498), (431, 430, 500, 499), (430, 439, 497, 500), (500, 497, 504, 501), (499, 500, 501, 502), (498, 499, 502, 503), (496, 498, 503, 505), (497, 495, 506, 504), (494, 496, 505, 509), (495, 493, 510, 506), (493, 491, 512, 510), (491, 492, 511, 512), (492, 494, 509, 511), (504, 506, 508, 501), (501, 508, 507, 502), (502, 507, 505, 503), (506, 510, 512, 508), (508, 512, 511, 507), (507, 511, 509, 505), (518, 514, 516, 520), (517, 513, 514, 518), (519, 515, 513, 517), (523, 518, 520, 522), (524, 517, 518, 523), (521, 519, 517, 524), (533, 531, 516, 514), (534, 533, 514, 513), (532, 534, 513, 515), (530, 532, 515, 519), (531, 529, 520, 516), (528, 530, 519, 521), (529, 527, 522, 520), (527, 526, 523, 522), (526, 525, 524, 523), (525, 528, 521, 524), (601, 589, 528, 525), (600, 601, 525, 526), (591, 600, 526, 527), (547, 591, 527, 529), (589, 545, 530, 528), (541, 547, 529, 531), (545, 539, 532, 530), (539, 537, 534, 532), (537, 538, 533, 534), (538, 541, 531, 533), (539, 545, 546, 540), (576, 539, 540, 575), (535, 543, 547, 541), (574, 535, 541, 627), (538, 573, 627, 541), (537, 572, 573, 538), (539, 576, 572, 537), (542, 628, 575, 540), (548, 542, 540, 546), (536, 571, 628, 542), (544, 536, 542, 548), (535, 574, 571, 536), (543, 535, 536, 544), (545, 589, 590, 546), (543, 592, 591, 547), (602, 548, 546, 590), (603, 544, 548, 602), (592, 543, 544, 603), (557, 549, 551, 560), (560, 551, 552, 559), (559, 552, 550, 558), (549, 553, 556, 551), (551, 556, 555, 552), (552, 555, 554, 550), (553, 549, 585, 622), (579, 583, 550, 554), (625, 579, 554, 555), (578, 625, 555, 556), (622, 578, 556, 553), (549, 557, 576, 585), (583, 627, 558, 550), (627, 573, 559, 558), (573, 572, 560, 559), (572, 576, 557, 560), (585, 561, 623, 622), (584, 570, 623, 561), (561, 585, 576, 575), (584, 561, 575, 566), (583, 562, 574, 627), (582, 565, 574, 562), (583, 579, 624, 562), (582, 562, 624, 569), (565, 582, 581, 563), (574, 565, 563, 571), (563, 581, 580, 564), (571, 563, 564, 628), (564, 580, 584, 566), (628, 564, 566, 575), (569, 624, 626, 567), (582, 569, 567, 581), (567, 626, 577, 568), (581, 567, 568, 580), (568, 577, 623, 570), (580, 568, 570, 584), (589, 601, 602, 590), (601, 600, 603, 602), (600, 591, 592, 603), (614, 622, 623, 615), (617, 624, 579, 616), (625, 618, 616, 579), (578, 619, 618, 625), (622, 614, 619, 578), (577, 620, 615, 623), (626, 621, 620, 577), (624, 617, 621, 626), (629, 606, 607, 630), (632, 609, 608, 631), (610, 633, 631, 608), (611, 634, 633, 610), (606, 629, 634, 611), (612, 635, 630, 607), (613, 636, 635, 612), (609, 632, 636, 613), (588, 637, 638, 116), (637, 629, 630, 638), (586, 640, 639, 587), (640, 632, 631, 639), (633, 641, 639, 631), (641, 599, 587, 639), (634, 642, 641, 633), (642, 115, 599, 641), (629, 637, 642, 634), (637, 588, 115, 642), (635, 643, 638, 630), (643, 598, 116, 638), (636, 644, 643, 635), (644, 597, 598, 643), (632, 640, 644, 636), (640, 586, 597, 644), (605, 647, 645, 594), (647, 612, 607, 645), (604, 648, 647, 605), (648, 613, 612, 647), (596, 646, 648, 604), (646, 609, 613, 648), (620, 651, 649, 615), (651, 605, 594, 649), (621, 652, 651, 620), (652, 604, 605, 651), (617, 650, 652, 621), (650, 596, 604, 652), (596, 653, 609, 646), (595, 608, 609, 653), (596, 650, 617, 653), (595, 653, 617, 616), (594, 654, 615, 649), (654, 593, 614, 615), (594, 645, 607, 654), (593, 654, 607, 606), (619, 614, 658, 655), (618, 619, 655, 656), (616, 618, 656, 657), (595, 616, 657, 665), (666, 658, 614, 593), (606, 611, 659, 662), (611, 610, 660, 659), (610, 608, 661, 660), (608, 595, 665, 661), (662, 666, 593, 606), (663, 660, 661, 665), (664, 659, 660, 663), (666, 662, 659, 664), (656, 663, 665, 657), (655, 664, 663, 656), (658, 666, 664, 655), (139, 670, 668, 138), (670, 69, 68, 668), (72, 673, 672, 73), (89, 674, 86, 74), (79, 70, 671, 675), (104, 669, 82, 676), (61, 676, 82, 81), (62, 80, 79, 675), (65, 675, 671, 78), (66, 97, 86, 674), (63, 674, 89, 99), (64, 100, 104, 676), (106, 101, 677, 678), (102, 107, 680, 679), (90, 87, 681, 682), (94, 93, 683, 684), (103, 102, 679, 685), (98, 90, 682, 686), (96, 95, 687, 688), (93, 85, 692, 683), (105, 103, 685, 693), (107, 106, 678, 680), (92, 91, 690, 691), (87, 96, 688, 681), (95, 88, 689, 687), (84, 94, 684, 689), (83, 92, 691, 692), (91, 67, 693, 690), (83, 692, 85, 71), (88, 75, 84, 689), (67, 667, 105, 693), (79, 725, 704, 70), (725, 288, 73, 704), (71, 706, 723, 83), (706, 72, 119, 723), (86, 724, 720, 74), (724, 117, 77, 720), (74, 720, 717, 89), (720, 77, 587, 717), (88, 715, 722, 75), (715, 586, 76, 722), (75, 722, 694, 84), (722, 76, 118, 694), (288, 725, 697, 108), (725, 79, 80, 697), (114, 703, 713, 113), (703, 97, 78, 713), (113, 713, 729, 672), (713, 78, 671, 729), (108, 697, 726, 297), (697, 80, 81, 726), (297, 726, 731, 68), (726, 81, 82, 731), (69, 719, 708, 109), (719, 67, 91, 708), (109, 708, 711, 110), (708, 91, 92, 711), (110, 711, 723, 119), (711, 92, 83, 723), (673, 730, 695, 111), (730, 85, 93, 695), (111, 695, 696, 112), (695, 93, 94, 696), (112, 696, 694, 118), (696, 94, 84, 694), (586, 715, 716, 597), (715, 88, 95, 716), (597, 716, 714, 598), (716, 95, 96, 714), (598, 714, 721, 116), (714, 96, 87, 721), (117, 724, 703, 114), (724, 86, 97, 703), (588, 718, 710, 115), (718, 90, 98, 710), (115, 710, 707, 599), (710, 98, 99, 707), (599, 707, 717, 587), (707, 99, 89, 717), (138, 705, 712, 126), (705, 104, 100, 712), (126, 712, 702, 127), (712, 100, 101, 702), (127, 702, 698, 140), (702, 101, 106, 698), (141, 700, 701, 129), (700, 107, 102, 701), (129, 701, 699, 128), (701, 102, 103, 699), (128, 699, 709, 139), (699, 103, 105, 709), (90, 718, 721, 87), (718, 588, 116, 721), (140, 698, 700, 141), (698, 106, 107, 700), (669, 727, 731, 82), (727, 668, 68, 731), (104, 705, 727, 669), (705, 138, 668, 727), (667, 728, 709, 105), (728, 670, 139, 709), (67, 719, 728, 667), (719, 69, 670, 728), (70, 704, 729, 671), (704, 73, 672, 729), (85, 730, 706, 71), (730, 673, 72, 706), (737, 733, 735, 739), (736, 732, 733, 737), (738, 734, 732, 736), (742, 737, 739, 741), (743, 736, 737, 742), (740, 738, 736, 743), (752, 750, 735, 733), (753, 752, 733, 732), (751, 753, 732, 734), (749, 751, 734, 738), (750, 748, 739, 735), (747, 749, 738, 740), (748, 746, 741, 739), (746, 745, 742, 741), (745, 744, 743, 742), (744, 747, 740, 743), (812, 805, 747, 744), (811, 812, 744, 745), (807, 811, 745, 746), (766, 807, 746, 748), (805, 764, 749, 747), (760, 766, 748, 750), (764, 758, 751, 749), (758, 756, 753, 751), (756, 757, 752, 753), (757, 760, 750, 752), (758, 764, 765, 759), (795, 758, 759, 794), (754, 762, 766, 760), (793, 754, 760, 838), (757, 792, 838, 760), (756, 791, 792, 757), (758, 795, 791, 756), (761, 839, 794, 759), (767, 761, 759, 765), (755, 790, 839, 761), (763, 755, 761, 767), (754, 793, 790, 755), (762, 754, 755, 763), (764, 805, 806, 765), (762, 808, 807, 766), (813, 767, 765, 806), (814, 763, 767, 813), (808, 762, 763, 814), (776, 768, 770, 779), (779, 770, 771, 778), (778, 771, 769, 777), (768, 772, 775, 770), (770, 775, 774, 771), (771, 774, 773, 769), (772, 768, 804, 833), (798, 802, 769, 773), (836, 798, 773, 774), (797, 836, 774, 775), (833, 797, 775, 772), (768, 776, 795, 804), (802, 838, 777, 769), (838, 792, 778, 777), (792, 791, 779, 778), (791, 795, 776, 779), (804, 780, 834, 833), (803, 789, 834, 780), (780, 804, 795, 794), (803, 780, 794, 785), (802, 781, 793, 838), (801, 784, 793, 781), (802, 798, 835, 781), (801, 781, 835, 788), (784, 801, 800, 782), (793, 784, 782, 790), (782, 800, 799, 783), (790, 782, 783, 839), (783, 799, 803, 785), (839, 783, 785, 794), (788, 835, 837, 786), (801, 788, 786, 800), (786, 837, 796, 787), (800, 786, 787, 799), (787, 796, 834, 789), (799, 787, 789, 803), (805, 812, 813, 806), (812, 811, 814, 813), (811, 807, 808, 814), (840, 823, 818, 845), (815, 841, 840, 816), (841, 824, 823, 840), (844, 820, 824, 841), (831, 842, 845, 826), (832, 843, 842, 831), (843, 815, 816, 842), (828, 844, 843, 832), (810, 819, 820, 844), (810, 844, 828, 827), (845, 809, 825, 826), (830, 825, 849, 846), (829, 830, 846, 847), (827, 829, 847, 848), (810, 827, 848, 856), (857, 849, 825, 809), (817, 822, 850, 853), (822, 821, 851, 850), (821, 819, 852, 851), (819, 810, 856, 852), (853, 857, 809, 817), (854, 851, 852, 856), (855, 850, 851, 854), (857, 853, 850, 855), (847, 854, 856, 848), (846, 855, 854, 847), (849, 857, 855, 846), (825, 864, 865, 826), (864, 833, 834, 865), (828, 859, 861, 827), (859, 835, 798, 861), (836, 858, 861, 798), (858, 829, 827, 861), (797, 862, 858, 836), (862, 830, 829, 858), (833, 864, 862, 797), (864, 825, 830, 862), (796, 863, 865, 834), (863, 831, 826, 865), (837, 860, 863, 796), (860, 832, 831, 863), (835, 859, 860, 837), (859, 828, 832, 860), (881, 899, 897, 878), (899, 975, 866, 897), (878, 897, 898, 879), (897, 866, 974, 898), (887, 901, 902, 888), (901, 970, 868, 902), (888, 902, 903, 890), (902, 868, 979, 903), (891, 904, 901, 887), (904, 978, 970, 901), (889, 906, 904, 891), (906, 870, 978, 904), (893, 907, 905, 892), (907, 871, 869, 905), (890, 903, 899, 881), (903, 979, 975, 899), (882, 898, 900, 883), (898, 974, 867, 900), (892, 905, 908, 894), (905, 869, 969, 908), (894, 908, 906, 889), (908, 969, 870, 906), (883, 900, 895, 884), (819, 909, 910, 820), (909, 872, 873, 910), (821, 911, 909, 819), (911, 874, 872, 909), (820, 910, 914, 824), (910, 873, 877, 914), (822, 912, 911, 821), (912, 875, 874, 911), (824, 914, 913, 823), (914, 877, 876, 913), (817, 896, 912, 822), (867, 916, 895, 900), (875, 912, 896, 917), (919, 885, 884, 918), (918, 884, 895, 920), (921, 886, 885, 919), (922, 915, 886, 921), (923, 893, 915, 922), (920, 895, 916, 924), (66, 925, 926, 65), (925, 881, 878, 926), (62, 927, 928, 61), (927, 878, 879, 928), (61, 928, 929, 676), (928, 879, 880, 929), (675, 930, 927, 62), (65, 926, 930, 675), (674, 931, 925, 66), (63, 932, 931, 674), (676, 929, 933, 64), (929, 880, 882, 933), (677, 934, 935, 678), (934, 883, 884, 935), (680, 936, 937, 679), (936, 885, 886, 937), (681, 938, 939, 682), (938, 887, 888, 939), (683, 944, 941, 684), (679, 937, 946, 685), (937, 886, 915, 946), (682, 939, 940, 686), (939, 888, 890, 940), (687, 941, 942, 688), (678, 935, 936, 680), (935, 884, 885, 936), (690, 943, 944, 691), (688, 942, 938, 681), (942, 891, 887, 938), (693, 945, 943, 690), (945, 893, 892, 943), (686, 940, 932, 63), (940, 890, 881, 932), (64, 933, 934, 677), (933, 882, 883, 934), (685, 946, 945, 693), (946, 915, 893, 945), (871, 907, 893, 923), (876, 877, 948, 947), (872, 874, 950, 949), (949, 950, 973, 951), (925, 931, 932, 881), (927, 930, 926, 878), (879, 898, 882, 880), (942, 941, 889, 891), (943, 892, 894, 944), (691, 944, 683, 692), (687, 689, 684, 941), (941, 944, 894, 889), (873, 960, 948, 877), (872, 949, 960, 873), (818, 962, 961, 817), (962, 919, 918, 961), (817, 961, 963, 896), (961, 918, 920, 963), (823, 964, 962, 818), (964, 921, 919, 962), (913, 965, 964, 823), (965, 922, 921, 964), (876, 966, 965, 913), (966, 923, 922, 965), (896, 963, 967, 917), (963, 920, 924, 967), (923, 966, 968, 871), (966, 876, 947, 968), (948, 960, 949, 951), (869, 871, 968, 947), (969, 869, 947), (947, 948, 951, 969), (867, 971, 924, 916), (917, 967, 924, 971), (875, 917, 971, 972), (874, 875, 972, 950), (867, 974, 973, 971), (956, 988, 985, 952), (953, 982, 988, 956), (957, 987, 981, 954), (958, 980, 982, 953), (954, 981, 980, 958), (959, 983, 986, 955), (952, 985, 983, 959), (976, 984, 987, 957), (955, 986, 984, 976), (971, 973, 950, 972), (973, 991, 989, 951), (991, 953, 956, 989), (951, 989, 990, 969), (989, 956, 952, 990), (959, 999, 990, 952), (999, 870, 969, 990), (866, 998, 992, 974), (998, 954, 958, 992), (975, 993, 998, 866), (993, 957, 954, 998), (970, 994, 997, 868), (994, 976, 977, 997), (976, 994, 995, 955), (994, 970, 978, 995), (955, 995, 999, 959), (995, 978, 870, 999), (868, 997, 996, 979), (997, 977, 1000, 996), (957, 993, 996, 1000), (993, 975, 979, 996), (953, 991, 992, 958), (991, 973, 974, 992), (976, 957, 1000, 977), (840, 845, 842, 816), (818, 817, 809, 845), (841, 815, 843, 844)])
me_cube_001.polygons.foreach_set('use_smooth', [True] * 996)
me_cube_001.materials.append(mat_skin)
me_cube_001.use_remesh_preserve_volume = False
me_cube_001.use_remesh_preserve_attributes = False
me_cube_001.use_mirror_vertex_groups = False
me_cube_001.update()
me_mesh_007 = bpy.data.meshes.new('Mesh.007')
me_mesh_007.from_pydata([(0.1699, -1.432e-08, 0.1699), (0.1997, 0.0, 0.1335), (0.2219, -7.159e-09, 0.09192), (0.2356, -3.579e-09, 0.04686), (0.2402, 0.0, 1.813e-08), (0.2356, 3.579e-09, -0.04686), (0.2219, 7.159e-09, -0.09192), (0.1997, 0.0, -0.1335), (0.1699, 1.432e-08, -0.1699), (0.1335, 1.432e-08, -0.1997), (0.09192, 1.432e-08, -0.2219), (0.04686, 1.432e-08, -0.2356), (-7.827e-08, 0.0, -0.2402), (-0.04686, 1.432e-08, -0.2356), (-0.09192, 1.432e-08, -0.2219), (-0.1335, 1.432e-08, -0.1997), (-0.1699, 1.432e-08, -0.1699), (-0.1997, 0.0, -0.1335), (-0.2219, 7.159e-09, -0.09192), (-0.2356, 3.579e-09, -0.04686), (-0.2402, 0.0, 2.319e-07), (-0.2356, -3.579e-09, 0.04686), (-0.2219, -7.159e-09, 0.09192), (-0.1997, 0.0, 0.1335), (-0.1699, -1.432e-08, 0.1699), (-0.1335, -1.432e-08, 0.1997), (-0.09192, -1.432e-08, 0.2219), (-0.04686, -1.432e-08, 0.2356), (3.856e-07, 0.0, 0.2402), (0.04686, -1.432e-08, 0.2356), (0.09192, -1.432e-08, 0.2219), (0.1335, -1.432e-08, 0.1997)], [(0, 1), (1, 2), (2, 3), (3, 4), (4, 5), (5, 6), (6, 7), (7, 8), (8, 9), (9, 10), (10, 11), (11, 12), (12, 13), (13, 14), (14, 15), (15, 16), (16, 17), (17, 18), (18, 19), (19, 20), (20, 21), (21, 22), (22, 23), (23, 24), (24, 25), (25, 26), (26, 27), (27, 28), (28, 29), (29, 30), (30, 31), (0, 31)], [])
me_mesh_007.use_remesh_preserve_volume = False
me_mesh_007.use_remesh_preserve_attributes = False
me_mesh_007.use_mirror_vertex_groups = False
me_mesh_007.update()
me_mesh_006 = bpy.data.meshes.new('Mesh.006')
me_mesh_006.from_pydata([(0.2655, -2.238e-08, 0.2655), (0.3122, 0.0, 0.2086), (0.3469, -1.119e-08, 0.1437), (0.3683, -5.595e-09, 0.07325), (0.3755, 0.0, 2.835e-08), (0.3683, 5.595e-09, -0.07325), (0.3469, 1.119e-08, -0.1437), (0.3122, 0.0, -0.2086), (0.2655, 2.238e-08, -0.2655), (0.2086, 2.238e-08, -0.3122), (0.1437, 2.238e-08, -0.3469), (0.07325, 2.238e-08, -0.3683), (-1.223e-07, 0.0, -0.3755), (-0.07325, 2.238e-08, -0.3683), (-0.1437, 2.238e-08, -0.3469), (-0.2086, 2.238e-08, -0.3122), (-0.2655, 2.238e-08, -0.2655), (-0.3122, 0.0, -0.2086), (-0.3469, 1.119e-08, -0.1437), (-0.3683, 5.595e-09, -0.07325), (-0.3755, 0.0, 3.626e-07), (-0.3683, -5.595e-09, 0.07325), (-0.3469, -1.119e-08, 0.1437), (-0.3122, 0.0, 0.2086), (-0.2655, -2.238e-08, 0.2655), (-0.2086, -2.238e-08, 0.3122), (-0.1437, -2.238e-08, 0.3469), (-0.07325, -2.238e-08, 0.3683), (6.028e-07, 0.0, 0.3755), (0.07325, -2.238e-08, 0.3683), (0.1437, -2.238e-08, 0.3469), (0.2086, -2.238e-08, 0.3122)], [(0, 1), (1, 2), (2, 3), (3, 4), (4, 5), (5, 6), (6, 7), (7, 8), (8, 9), (9, 10), (10, 11), (11, 12), (12, 13), (13, 14), (14, 15), (15, 16), (16, 17), (17, 18), (18, 19), (19, 20), (20, 21), (21, 22), (22, 23), (23, 24), (24, 25), (25, 26), (26, 27), (27, 28), (28, 29), (29, 30), (30, 31), (0, 31)], [])
me_mesh_006.use_remesh_preserve_volume = False
me_mesh_006.use_remesh_preserve_attributes = False
me_mesh_006.use_mirror_vertex_groups = False
me_mesh_006.update()
me_mesh_005 = bpy.data.meshes.new('Mesh.005')
me_mesh_005.from_pydata([(3.446e-15, -0.1212, 3.951e-08), (1.807e-09, -0.1189, 0.02365), (3.613e-09, -0.112, 0.0464), (0.0, -0.1008, 0.06736), (7.227e-09, -0.08573, 0.08573), (7.227e-09, -0.06736, 0.1008), (7.227e-09, -0.0464, 0.112), (7.227e-09, -0.02365, 0.1189), (0.0, 1.171e-07, 0.1212), (7.227e-09, 0.02365, 0.1189), (7.227e-09, 0.0464, 0.112), (7.227e-09, 0.06736, 0.1008), (7.227e-09, 0.08573, 0.08573), (0.0, 0.1008, 0.06736), (3.613e-09, 0.112, 0.0464), (1.807e-09, 0.1189, 0.02365), (-1.378e-14, 0.1212, -1.946e-07), (-1.103e-14, 0.097, -1.557e-07), (1.445e-09, 0.09513, 0.01892), (2.891e-09, 0.08961, 0.03712), (0.0, 0.08065, 0.05389), (5.781e-09, 0.06859, 0.06859), (5.781e-09, 0.05389, 0.08065), (5.781e-09, 0.03712, 0.08961), (5.781e-09, 0.01892, 0.09513), (0.0, 9.366e-08, 0.097), (5.781e-09, -0.01892, 0.09513), (5.781e-09, -0.03712, 0.08961), (5.781e-09, -0.05389, 0.08065), (5.781e-09, -0.06859, 0.06859), (0.0, -0.08065, 0.05389), (2.891e-09, -0.08961, 0.03712), (1.445e-09, -0.09513, 0.01892), (2.757e-15, -0.097, 3.161e-08), (-1.378e-14, 0.3591, -1.951e-07), (1.807e-09, 0.3591, 0.02365)], [], [(16, 15, 18, 17), (14, 15, 18, 19), (14, 13, 20, 19), (12, 13, 20, 21), (11, 12, 21, 22), (11, 10, 23, 22), (9, 10, 23, 24), (9, 8, 25, 24), (7, 8, 25, 26), (7, 6, 27, 26), (5, 6, 27, 28), (4, 5, 28, 29), (4, 3, 30, 29), (3, 2, 31, 30), (1, 2, 31, 32), (0, 1, 32, 33), (15, 16, 34, 35)])
me_mesh_005.use_remesh_preserve_volume = False
me_mesh_005.use_remesh_preserve_attributes = False
me_mesh_005.use_mirror_vertex_groups = False
me_mesh_005.update()
arm_armature_001 = bpy.data.armatures.new('Armature.001')  # bones are not reproduced

# ---- objects
ob_geo_hand = bpy.data.objects.new('geo-hand', me_cube_001)
ob_armature = bpy.data.objects.new('Armature', arm_armature_001)
ob_bone_shape_finger_001 = bpy.data.objects.new('bone_shape_finger.001', me_mesh_007)
ob_bone_shape_finger = bpy.data.objects.new('bone_shape_finger', me_mesh_006)
ob_bone_shape_knuckle = bpy.data.objects.new('bone_shape_knuckle', me_mesh_005)

# ---- transforms, parenting, visibility, modifiers, constraints
ob_geo_hand.parent = ob_armature
ob_geo_hand.matrix_parent_inverse = Matrix(((5.657, 0.0, 0.0, 0.0), (0.0, 5.657, 0.0, 0.0), (0.0, 0.0, 5.657, 0.0), (0.0, 0.0, 0.0, 1.0)))
ob_geo_hand.location = (0.0, 0.0, 0.0)
ob_geo_hand.lock_rotations_4d = False
ob_geo_hand.empty_display_type = 'ARROWS'
ob_geo_hand.color = (0.0, 0.0, 0.0, 1.0)
ob_geo_hand.lineart.crease_threshold = 0.0
_vg = ob_geo_hand.vertex_groups.new(name='Bone')
for _i, _w in zip([0, 1, 2, 3, 4, 5, 6, 7, 8, 9, 10, 11, 12, 13, 14, 15, 16, 17, 18, 19, 20, 21, 22, 23, 24, 25, 26, 27, 28, 29, 30, 31, 32, 33, 34, 35, 36, 37, 47, 48, 53, 54, 55, 56, 57, 58, 59, 60, 61, 62, 64, 65, 66, 67, 68, 69, 70, 71, 72, 73, 78, 79, 80, 81, 82, 83, 85, 91, 92, 93, 100, 101, 102, 103, 104, 105, 106, 107, 109, 110, 111, 119, 120, 121, 126, 127, 128, 129, 130, 131, 132, 133, 138, 139, 140, 141, 288, 297, 335, 336, 337, 338, 341, 342, 387, 391, 392, 400, 667, 668, 669, 670, 671, 672, 673, 675, 676, 677, 678, 679, 680, 683, 685, 690, 691, 692, 693, 695, 697, 698, 699, 700, 701, 702, 704, 705, 706, 708, 709, 711, 712, 719, 723, 725, 726, 727, 728, 729, 730, 731, 809, 816, 817, 818, 823, 826, 831, 840, 842, 845, 853, 857, 876, 878, 879, 880, 882, 883, 884, 885, 886, 895, 896, 898, 900, 913, 915, 916, 918, 919, 920, 921, 922, 923, 924, 925, 926, 927, 928, 929, 930, 931, 933, 934, 935, 936, 937, 943, 944, 945, 946, 961, 962, 963, 964, 965, 967], [0.5665, 0.583, 0.5204, 0.5245, 0.8524, 0.8221, 0.8573, 0.8667, 0.1973, 0.2152, 0.1317, 0.1285, 0.8366, 0.8274, 0.7829, 0.7833, 0.7024, 0.7175, 0.9231, 0.9248, 0.9215, 0.9238, 0.9669, 0.952, 0.9623, 0.9487, 0.9966, 0.9878, 0.9442, 0.9588, 0.9953, 0.992, 0.9906, 0.9859, 0.9959, 0.9949, 0.9888, 0.9902, 0.0007192, 0.01611, 0.9773, 0.9784, 0.9694, 0.9684, 0.9697, 0.963, 0.9708, 0.9637, 0.0, 0.0, 0.0, 0.0, 0.0, 0.0, 0.0, 0.1806, 0.0, 0.0, 0.0, 0.0, 0.0, 0.0, 0.0, 0.0, 0.0, 0.0, 0.0, 0.0, 0.0, 0.0, 0.7659, 0.8658, 0.4108, 0.0, 0.5363, 0.0, 0.9319, 0.7234, 0.0, 0.0, 0.0, 0.0, 0.8821, 0.8814, 0.9095, 0.9228, 0.8267, 0.8867, 0.8791, 0.7678, 0.8868, 0.7832, 0.7132, 0.6499, 0.9798, 0.9934, 0.0, 0.0, 0.0, 0.0, 0.01354, 0.05952, 0.0, 0.0, 0.0, 0.0, 0.0, 0.0, 0.0, 0.3486, 0.2218, 0.3506, 0.0, 0.0, 0.0, 0.0, 0.0, 0.0, 0.0, 0.0, 0.0, 0.0, 0.0, 0.0, 0.0, 0.0, 0.0, 0.0, 0.0, 0.9629, 0.4098, 0.9238, 0.7038, 0.9037, 0.0, 0.6671, 0.0, 0.0, 0.4992, 0.0, 0.8575, 0.1871, 0.0, 0.0, 0.0, 0.3214, 0.2455, 0.0, 0.0, 0.04922, 0.0, 0.0, 0.0, 0.0, 0.0, 0.0, 0.0, 0.0, 0.0, 0.0, 0.0, 0.0, 0.002392, 0.0, 0.0, 0.0, 0.0, 0.0, 0.0, 0.0, 0.0, 0.0, 0.0, 0.0, 0.0, 0.0, 0.0, 0.0, 0.0, 0.0, 0.0, 0.0, 0.0, 0.007069, 0.0, 0.0, 0.0, 0.0, 0.0, 0.0, 0.0, 0.0, 0.0, 0.0, 0.0, 0.0, 0.0, 0.0, 0.0, 0.0, 0.0, 0.0, 0.0, 0.0, 0.0, 0.0, 0.0]): _vg.add([_i], _w, 'REPLACE')
_vg = ob_geo_hand.vertex_groups.new(name='Bone.001')
for _i, _w in zip([0, 1, 2, 3, 4, 5, 6, 7, 8, 9, 10, 11, 12, 13, 14, 15, 16, 17, 18, 19, 20, 21, 38, 39, 40, 41, 42, 43, 44, 45, 46, 47, 48, 49, 50, 51, 52, 55, 56, 57, 58, 59, 60, 120, 121, 130, 131, 132, 133, 142, 143, 144, 145, 146, 147, 148, 149, 150, 151, 152, 153, 154, 155, 156, 157, 158, 159, 160, 161, 162, 163, 164, 165, 166, 167, 168, 169, 170, 171, 172, 173, 174, 175, 176, 177, 178, 185, 186, 191, 192], [0.4333, 0.4167, 0.4793, 0.4753, 0.1473, 0.1777, 0.1425, 0.1331, 0.8016, 0.7833, 0.8667, 0.87, 0.163, 0.1723, 0.2163, 0.2158, 0.297, 0.2816, 0.07647, 0.07466, 0.07824, 0.07569, 0.0, 0.0, 0.9505, 0.9602, 0.9653, 0.9668, 0.94, 0.8538, 0.8481, 0.9693, 0.9602, 0.8378, 0.9147, 0.8368, 0.9297, 0.01017, 0.01246, 0.01037, 0.0237, 0.007026, 0.02159, 0.1173, 0.1181, 0.1206, 0.2319, 0.1127, 0.2164, 0.3387, 0.7752, 0.3084, 0.7867, 0.828, 0.7893, 0.9406, 0.9621, 0.9506, 0.02118, 0.1352, 0.0, 0.01253, 0.0006909, 0.0, 0.8672, 0.8772, 0.8692, 0.8845, 0.5338, 0.0, 0.0, 0.0, 0.6591, 0.6756, 0.05921, 0.06528, 0.09709, 0.07854, 0.7887, 0.7681, 0.6717, 0.7316, 0.2123, 0.2035, 0.2583, 0.2282, 0.02212, 0.0, 0.0289, 0.0]): _vg.add([_i], _w, 'REPLACE')
_vg = ob_geo_hand.vertex_groups.new(name='Bone.002')
for _i, _w in zip([38, 39, 40, 41, 44, 122, 123, 124, 125, 134, 135, 136, 137, 142, 143, 144, 145, 146, 147, 148, 149, 150, 151, 152, 153, 154, 155, 156, 157, 158, 159, 160, 161, 162, 163, 164, 165, 166, 167, 168, 169, 170, 171, 172, 173, 174, 175, 176, 177, 178, 179, 180, 181, 182, 183, 184, 185, 186, 187, 188, 189, 190, 191, 192, 193, 194, 195, 196, 197, 198, 199, 200, 201, 202, 203, 204, 205, 206, 207, 208, 209, 210, 211, 212, 213, 214], [0.8604, 0.936, 0.006757, 0.02267, 0.05626, 0.999, 0.9992, 0.9999, 0.9997, 0.998, 0.9988, 0.9985, 0.9993, 0.6611, 0.2225, 0.6914, 0.2105, 0.168, 0.2069, 0.05585, 0.01861, 0.007835, 0.9644, 0.8646, 0.8678, 0.9687, 0.9747, 0.8513, 0.1276, 0.1166, 0.1244, 0.109, 0.465, 0.4358, 0.4161, 0.3016, 0.3387, 0.3229, 0.9407, 0.9347, 0.9029, 0.9214, 0.2105, 0.231, 0.3272, 0.2675, 0.7875, 0.7963, 0.7416, 0.7715, 0.993, 0.9946, 0.9942, 0.9963, 0.9921, 0.9921, 0.9639, 0.9849, 0.9769, 0.9894, 0.9833, 0.9864, 0.9605, 0.9713, 0.9911, 0.9887, 0.9942, 0.99, 0.9974, 0.996, 0.9993, 0.9987, 0.9997, 0.9998, 0.9997, 0.9997, 0.9987, 0.9993, 0.9965, 0.9976, 0.9979, 0.9985, 0.9917, 0.9946, 0.9918, 0.9934]): _vg.add([_i], _w, 'REPLACE')
_vg = ob_geo_hand.vertex_groups.new(name='Bone.004')
for _i, _w in zip([22, 23, 24, 25, 27, 28, 29, 31, 32, 36, 37, 61, 62, 63, 64, 65, 66, 67, 68, 69, 70, 71, 72, 73, 74, 75, 76, 77, 78, 79, 80, 81, 82, 83, 84, 85, 86, 88, 89, 91, 92, 93, 94, 97, 99, 100, 101, 102, 103, 104, 105, 106, 107, 108, 109, 110, 111, 112, 113, 114, 117, 118, 119, 126, 127, 128, 129, 138, 139, 140, 141, 279, 288, 293, 294, 295, 296, 297, 302, 303, 304, 305, 306, 307, 308, 309, 310, 311, 312, 313, 314, 315, 318, 319, 324, 327, 328, 329, 330, 331, 332, 333, 334, 335, 336, 337, 338, 339, 340, 341, 342, 343, 344, 345, 346, 347, 348, 349, 350, 351, 352, 353, 354, 355, 356, 357, 358, 359, 360, 361, 362, 363, 364, 387, 388, 389, 390, 391, 392, 398, 399, 400, 586, 667, 668, 669, 670, 671, 672, 673, 674, 675, 676, 677, 678, 679, 680, 683, 684, 685, 686, 689, 690, 691, 692, 693, 694, 695, 696, 697, 698, 699, 700, 701, 702, 703, 704, 705, 706, 708, 709, 711, 712, 713, 715, 719, 720, 722, 723, 724, 725, 726, 727, 728, 729, 730, 731, 759, 761, 765, 767, 806, 839, 878, 879, 880, 881, 885, 890, 892, 893, 915, 925, 926, 927, 928, 929, 930, 931, 932, 933, 934, 935, 936, 937, 940, 943, 944, 945, 946], [0.0, 0.0, 0.0, 0.0, 0.0, 0.0, 0.0, 0.0, 0.0, 0.0, 0.0, 0.0, 0.0, 0.0, 0.0, 0.0, 0.0, 0.0, 0.4885, 0.5649, 0.0, 0.0, 0.1045, 0.0, 0.0, 0.0, 0.0, 0.0, 0.0, 0.0, 0.0, 0.0, 0.0, 0.0, 0.0, 0.0, 0.0, 0.0, 0.0, 0.3154, 0.5519, 0.0, 0.0, 0.0, 0.0, 0.0, 0.0, 0.0, 0.0, 0.0, 0.0, 0.0, 0.0, 0.5052, 0.8606, 0.841, 0.0, 0.0, 0.0, 0.0, 0.0, 0.0, 0.4975, 0.0, 0.0, 0.0, 0.0, 0.0, 0.0, 0.0, 0.0, 0.02372, 0.3365, 0.8463, 0.8565, 0.8396, 0.8551, 0.478, 0.8474, 0.8467, 0.9798, 0.9585, 0.9799, 0.9594, 0.9921, 0.9926, 0.9615, 0.9606, 0.07683, 0.2072, 0.09384, 0.205, 0.1945, 0.189, 0.02514, 0.9926, 0.9852, 0.9924, 0.9852, 0.9965, 0.997, 0.9817, 0.9822, 0.8812, 0.9391, 0.9228, 0.9231, 0.9731, 0.973, 0.9409, 0.9429, 0.8969, 0.8984, 0.8932, 0.8925, 0.6936, 0.6851, 0.747, 0.7476, 0.8303, 0.8331, 0.1218, 0.1201, 0.2334, 0.2421, 0.9676, 0.9634, 0.9377, 0.9455, 0.8488, 0.8541, 0.8289, 0.82, 0.0, 0.0, 0.0, 0.0, 0.004416, 0.0, 0.0, 0.0, 0.0, 0.0, 0.0, 0.0, 0.0, 0.07555, 0.0, 0.0, 0.0, 0.0, 0.0, 0.0, 0.0, 0.0, 0.0, 0.0, 0.0, 0.0, 0.0, 0.0, 0.0, 0.0, 0.0, 0.0, 0.0, 0.0, 0.0, 0.0, 0.0, 0.0, 0.0, 0.0, 0.0, 0.0, 0.0, 0.0, 0.0, 0.0168, 0.7568, 0.0, 0.7567, 0.0, 0.0, 0.0, 0.2267, 0.0, 0.0, 0.2866, 0.0, 0.0, 0.0, 0.0, 0.0, 0.0, 0.0, 0.006039, 0.0, 0.0, 0.0, 0.0, 0.0, 0.0, 0.0, 0.0, 0.0, 0.0, 0.0, 0.0, 0.0, 0.0, 0.0, 0.0, 0.0, 0.0, 0.0, 0.0, 0.0, 0.0, 0.0, 0.0, 0.0, 0.0, 0.0, 0.0, 0.0, 0.0, 0.0, 0.0, 0.0]): _vg.add([_i], _w, 'REPLACE')
_vg = ob_geo_hand.vertex_groups.new(name='Bone.005')
for _i, _w in zip([61, 62, 63, 65, 66, 70, 74, 78, 79, 80, 81, 86, 89, 97, 99, 237, 238, 241, 242, 243, 244, 246, 250, 251, 252, 253, 254, 255, 256, 257, 258, 259, 260, 261, 262, 263, 264, 265, 266, 267, 268, 269, 270, 271, 272, 273, 274, 275, 276, 277, 278, 279, 280, 281, 282, 283, 284, 285, 286, 287, 293, 294, 295, 296, 302, 303, 305, 307, 310, 311, 312, 313, 314, 315, 316, 317, 318, 319, 320, 321, 322, 323, 324, 325, 326, 343, 344, 345, 346, 347, 348, 349, 350, 351, 352, 353, 354, 355, 356, 357, 358, 359, 360, 361, 362, 363, 364, 671, 674, 675, 686, 697, 726, 866, 867, 890, 926, 927, 930, 931, 932, 940, 974, 975, 992, 993, 998], [0.0, 0.0, 0.0, 0.0, 0.0, 0.0, 0.0, 0.0, 0.0, 0.0, 0.0, 0.0, 0.0, 0.0, 0.0, 0.07178, 0.09219, 0.02008, 0.0671, 0.0263, 0.09178, 0.004924, 0.004352, 0.8155, 0.818, 0.8567, 0.8452, 0.9521, 0.9329, 0.9727, 0.9798, 0.2436, 0.2433, 0.135, 0.1235, 0.8422, 0.8294, 0.7392, 0.7436, 0.6705, 0.6825, 0.8863, 0.8879, 0.8965, 0.8999, 0.2454, 0.01852, 0.04277, 0.2634, 0.2589, 0.1316, 0.9307, 0.996, 0.9815, 0.8452, 0.8457, 0.8559, 0.8378, 0.8662, 0.8351, 0.1533, 0.1424, 0.16, 0.1437, 0.151, 0.1517, 0.03028, 0.02855, 0.02179, 0.02354, 0.9216, 0.7899, 0.9047, 0.7918, 0.9784, 0.9864, 0.7993, 0.8048, 0.9771, 0.9505, 0.9477, 0.996, 0.9292, 0.1533, 0.2502, 0.1019, 0.1004, 0.1053, 0.1059, 0.3046, 0.3132, 0.2511, 0.2505, 0.1688, 0.166, 0.8781, 0.8798, 0.7662, 0.7574, 0.01466, 0.02304, 0.06213, 0.05429, 0.1511, 0.1459, 0.1709, 0.1798, 0.0, 0.0, 0.0, 0.0, 0.0, 0.0, 0.0, 0.0, 0.0, 0.0, 0.0, 0.0, 0.0, 0.0, 0.0, 0.0, 0.0, 0.0, 0.0, 0.0]): _vg.add([_i], _w, 'REPLACE')
_vg = ob_geo_hand.vertex_groups.new(name='Bone.006')
for _i, _w in zip([61, 62, 63, 65, 66, 78, 80, 81, 82, 86, 97, 215, 216, 217, 218, 219, 220, 221, 222, 223, 224, 225, 226, 227, 228, 229, 230, 231, 232, 233, 234, 235, 236, 237, 238, 239, 240, 241, 242, 243, 244, 245, 246, 247, 248, 249, 250, 251, 252, 253, 254, 255, 256, 257, 259, 260, 261, 262, 263, 264, 265, 266, 267, 268, 269, 270, 271, 272, 273, 274, 275, 276, 277, 278, 279, 282, 283, 284, 285, 286, 287, 289, 290, 291, 292, 298, 299, 300, 301, 321, 322, 324, 325, 326, 671, 674, 675, 697, 726, 731, 866, 867, 881, 890, 895, 898, 900, 916, 925, 926, 927, 928, 930, 931, 932, 940, 954, 958, 971, 973, 974, 991, 992, 998], [0.0, 0.0, 0.0, 0.0, 0.0, 0.0, 0.0, 0.0, 0.0, 0.0, 0.0, 0.9959, 0.9933, 0.9868, 0.9845, 0.9989, 0.9979, 0.9935, 0.9931, 0.9986, 0.9973, 0.9997, 0.9998, 0.9998, 0.9996, 0.9973, 0.9983, 0.9915, 0.9922, 0.9803, 0.9842, 0.9903, 0.994, 0.9279, 0.9072, 0.9867, 0.982, 0.9648, 0.9325, 0.9618, 0.9076, 0.9758, 0.9724, 0.987, 0.9773, 0.9862, 0.9726, 0.1842, 0.182, 0.1432, 0.1547, 0.04388, 0.06602, 0.004071, 0.7563, 0.7566, 0.865, 0.8765, 0.1534, 0.1653, 0.2548, 0.2505, 0.3245, 0.3128, 0.09894, 0.09736, 0.09007, 0.08777, 0.7529, 0.9657, 0.9536, 0.7355, 0.7398, 0.8683, 0.01479, 0.1446, 0.1441, 0.1365, 0.1615, 0.1269, 0.1641, 0.9971, 0.9925, 0.9966, 0.9925, 0.999, 0.9994, 0.9946, 0.9945, 0.007769, 0.00794, 0.01653, 0.8465, 0.7481, 0.0, 0.0, 0.0, 0.0, 0.0, 0.0, 0.0, 0.0, 0.0, 0.0, 0.0, 0.0, 0.0, 0.0, 0.0, 0.0, 0.0, 0.0, 0.0, 0.0, 0.0, 0.0, 0.0, 0.0, 0.0, 0.0, 0.0, 0.0, 0.0, 0.0]): _vg.add([_i], _w, 'REPLACE')
_vg = ob_geo_hand.vertex_groups.new(name='Bone.008')
for _i, _w in zip([61, 62, 63, 65, 66, 70, 71, 72, 73, 74, 75, 76, 77, 78, 79, 80, 81, 82, 83, 84, 85, 86, 87, 88, 89, 90, 91, 92, 93, 94, 95, 96, 97, 98, 99, 104, 108, 111, 112, 113, 114, 115, 117, 118, 119, 288, 297, 335, 365, 366, 367, 368, 369, 370, 371, 372, 373, 374, 375, 376, 377, 378, 379, 380, 381, 382, 383, 384, 385, 386, 387, 388, 389, 390, 391, 392, 393, 394, 395, 396, 397, 398, 399, 400, 401, 402, 405, 410, 411, 413, 414, 415, 416, 417, 418, 419, 420, 421, 422, 423, 424, 425, 426, 427, 432, 433, 434, 435, 448, 586, 587, 588, 597, 599, 639, 669, 671, 672, 673, 674, 675, 681, 682, 683, 684, 686, 687, 688, 689, 690, 691, 692, 694, 695, 696, 697, 703, 704, 706, 707, 710, 711, 713, 714, 715, 716, 717, 718, 720, 721, 722, 723, 724, 725, 726, 729, 730, 731, 925, 926, 927, 928, 930, 931, 932, 939, 940, 941, 943, 944], [0.0, 0.0, 0.0, 0.0, 0.0, 0.0, 0.0, 0.3476, 0.4037, 0.0, 0.0, 0.1982, 0.09707, 0.1172, 0.0, 0.0, 0.0, 0.0, 0.0, 0.0, 0.0, 0.0, 0.0, 0.0, 0.0, 0.0, 0.0, 0.0, 0.0, 0.0, 0.0, 0.0, 0.0, 0.0, 0.0, 0.0, 0.0, 0.6716, 0.7332, 0.8465, 0.8946, 0.0, 0.845, 0.6678, 0.0, 0.0, 0.0, 0.0, 0.8185, 0.8112, 0.8327, 0.822, 0.9428, 0.9246, 0.9505, 0.9583, 0.2423, 0.2511, 0.1445, 0.1393, 0.8489, 0.8329, 0.7597, 0.7613, 0.6915, 0.7064, 0.9036, 0.9067, 0.9065, 0.9114, 0.9391, 0.9472, 0.9837, 0.9746, 0.9172, 0.9396, 0.9637, 0.9772, 0.9839, 0.9866, 0.9957, 0.9932, 0.9829, 0.9879, 0.9911, 0.9949, 0.014, 0.175, 0.1795, 0.006973, 0.1941, 0.09539, 0.192, 0.07054, 0.9667, 0.9694, 0.9903, 0.9882, 0.9625, 0.9758, 0.9676, 0.9822, 0.8614, 0.8595, 0.8639, 0.8311, 0.8738, 0.8567, 0.01216, 0.0, 0.0, 0.0, 0.0, 0.0, 0.0, 0.0, 0.003333, 0.7228, 0.5175, 0.0, 0.0, 0.0, 0.0, 0.0, 0.0, 0.0, 0.0, 0.0, 0.0, 0.0, 0.0, 0.0, 0.0, 0.0, 0.0, 0.0, 0.5523, 0.3146, 0.0, 0.0, 0.0, 0.0, 0.536, 0.0, 0.0, 0.0, 0.0, 0.0, 0.004635, 0.0, 0.0, 0.1857, 0.4783, 0.0, 0.0, 0.4744, 0.0, 0.0, 0.0, 0.0, 0.0, 0.0, 0.0, 0.0, 0.0, 0.0, 0.0, 0.0, 0.0, 0.0]): _vg.add([_i], _w, 'REPLACE')
_vg = ob_geo_hand.vertex_groups.new(name='Bone.009')
for _i, _w in zip([365, 366, 367, 368, 369, 370, 371, 372, 373, 374, 375, 376, 377, 378, 379, 380, 381, 382, 383, 384, 385, 386, 403, 404, 405, 406, 407, 408, 409, 410, 411, 412, 413, 414, 415, 416, 417, 418, 419, 422, 424, 426, 427, 432, 433, 434, 435, 440, 441, 442, 443, 444, 445, 446, 447, 448, 449, 450, 451, 452, 453, 454, 455, 456, 457, 458, 459, 460, 461, 462, 463, 464, 465, 466, 467, 468, 469, 470, 471, 472, 473, 474, 475, 476, 483, 484, 485, 486, 489, 490], [0.1814, 0.1886, 0.1672, 0.1778, 0.05701, 0.07508, 0.04859, 0.03303, 0.7574, 0.7485, 0.8553, 0.8605, 0.1506, 0.1663, 0.2388, 0.2373, 0.3071, 0.2924, 0.09522, 0.09219, 0.09248, 0.08782, 0.2275, 0.1425, 0.9394, 0.9932, 0.9552, 0.9593, 0.9795, 0.8201, 0.8155, 0.9819, 0.9707, 0.8033, 0.9033, 0.8059, 0.9283, 0.01203, 0.00764, 0.0221, 0.01319, 0.1375, 0.1393, 0.1352, 0.1686, 0.1255, 0.143, 0.8434, 0.8742, 0.8388, 0.8686, 0.8583, 0.8558, 0.9823, 0.9937, 0.941, 0.1349, 0.2427, 0.24, 0.05829, 0.05188, 0.2223, 0.9091, 0.908, 0.8985, 0.8981, 0.6868, 0.6758, 0.7526, 0.7502, 0.837, 0.8509, 0.1636, 0.1644, 0.2473, 0.2582, 0.9643, 0.9574, 0.9226, 0.9442, 0.8015, 0.8072, 0.8017, 0.8016, 0.07587, 0.01488, 0.05713, 0.0127, 0.07613, 0.05923]): _vg.add([_i], _w, 'REPLACE')
_vg = ob_geo_hand.vertex_groups.new(name='Bone.010')
for _i, _w in zip([403, 404, 405, 428, 429, 430, 431, 436, 437, 438, 439, 440, 441, 442, 443, 444, 445, 448, 449, 450, 451, 452, 453, 454, 455, 456, 457, 458, 459, 460, 461, 462, 463, 464, 465, 466, 467, 468, 469, 470, 471, 472, 473, 474, 475, 476, 477, 478, 479, 480, 481, 482, 483, 484, 485, 486, 487, 488, 489, 490, 491, 492, 493, 494, 495, 496, 497, 498, 499, 500, 501, 502, 503, 504, 505, 506, 507, 508, 509, 510, 511, 512], [0.7713, 0.8574, 0.007232, 0.9968, 0.9968, 0.9997, 0.9996, 0.9952, 0.998, 0.995, 0.998, 0.156, 0.1206, 0.1607, 0.1254, 0.1336, 0.1363, 0.005736, 0.8651, 0.7564, 0.7592, 0.9417, 0.9481, 0.7766, 0.08127, 0.08099, 0.08972, 0.08994, 0.3098, 0.3203, 0.243, 0.2453, 0.1588, 0.1458, 0.8364, 0.8356, 0.7526, 0.7418, 0.02072, 0.03419, 0.0763, 0.05491, 0.1985, 0.1927, 0.1983, 0.1981, 0.9796, 0.9896, 0.9828, 0.99, 0.9795, 0.982, 0.9238, 0.9675, 0.9427, 0.9686, 0.976, 0.9786, 0.9235, 0.9406, 0.989, 0.9865, 0.9873, 0.9826, 0.9939, 0.9935, 0.9987, 0.9983, 0.9998, 0.9998, 0.9997, 0.9998, 0.9983, 0.9988, 0.9947, 0.9948, 0.9981, 0.9984, 0.9865, 0.989, 0.9915, 0.9928]): _vg.add([_i], _w, 'REPLACE')
_vg = ob_geo_hand.vertex_groups.new(name='Bone.012')
for _i, _w in zip([63, 74, 75, 84, 85, 86, 87, 88, 89, 90, 93, 94, 95, 96, 98, 99, 111, 112, 115, 116, 118, 586, 587, 588, 593, 594, 595, 596, 597, 598, 599, 604, 605, 606, 607, 608, 609, 610, 611, 612, 613, 614, 615, 616, 617, 618, 620, 621, 629, 630, 631, 632, 633, 634, 635, 636, 637, 638, 639, 640, 641, 642, 643, 644, 645, 646, 647, 648, 649, 650, 651, 652, 653, 654, 655, 656, 657, 658, 659, 660, 661, 662, 663, 664, 665, 666, 674, 681, 682, 683, 684, 686, 687, 688, 689, 692, 694, 695, 696, 707, 710, 714, 715, 716, 717, 718, 720, 721, 722, 730, 887, 888, 891, 894, 938, 939, 941, 942, 944], [0.7317, 0.5924, 0.4044, 0.1796, 0.0, 0.3125, 0.9824, 0.5032, 0.7169, 0.9782, 0.0, 0.0, 0.701, 0.8285, 0.9473, 0.8798, 0.0, 0.0, 0.9823, 0.9941, 0.0, 0.7116, 0.8577, 0.9939, 0.7687, 0.7271, 0.5394, 0.7003, 0.8994, 0.9761, 0.9564, 0.6756, 0.6816, 0.9577, 0.9486, 0.927, 0.9256, 0.9573, 0.9652, 0.9463, 0.9385, 0.0562, 0.1042, 0.06042, 0.1027, 0.002185, 0.08149, 0.07692, 0.9947, 0.9932, 0.9859, 0.984, 0.9891, 0.9923, 0.992, 0.9891, 0.9964, 0.9966, 0.9707, 0.9515, 0.9856, 0.992, 0.992, 0.9764, 0.8211, 0.8057, 0.8026, 0.7937, 0.4409, 0.4398, 0.392, 0.3833, 0.6998, 0.7902, 0.1168, 0.1148, 0.1775, 0.1866, 0.8701, 0.85, 0.7939, 0.8552, 0.5077, 0.5151, 0.5165, 0.5612, 0.4222, 0.5264, 0.8423, 0.0, 0.0, 0.8593, 0.2596, 0.2752, 0.03635, 0.0, 0.1466, 0.0, 0.0, 0.9257, 0.9699, 0.9669, 0.6563, 0.8697, 0.8094, 0.9895, 0.5952, 0.991, 0.4689, 0.0, 0.0, 0.0, 0.0, 0.0, 0.0, 0.0, 0.0, 0.0, 0.0]): _vg.add([_i], _w, 'REPLACE')
_vg = ob_geo_hand.vertex_groups.new(name='Bone.013')
for _i, _w in zip([549, 550, 551, 552, 553, 554, 555, 556, 557, 558, 559, 560, 561, 562, 563, 564, 565, 566, 567, 568, 569, 570, 571, 574, 575, 576, 577, 578, 579, 580, 581, 582, 583, 584, 585, 593, 594, 595, 596, 604, 605, 606, 607, 608, 609, 610, 611, 612, 613, 614, 615, 616, 617, 618, 619, 620, 621, 622, 623, 624, 625, 626, 627, 628, 645, 646, 647, 648, 649, 650, 651, 652, 653, 654, 655, 656, 657, 658, 659, 660, 661, 662, 663, 664, 665, 666, 868, 870, 888, 890, 899, 902, 903, 939, 940, 952, 954, 957, 958, 959, 975, 976, 977, 978, 979, 981, 984, 987, 992, 993, 995, 996, 998, 999, 1000], [0.1878, 0.2027, 0.1837, 0.1858, 0.6918, 0.6433, 0.753, 0.7693, 0.0686, 0.0714, 0.05442, 0.05365, 0.2572, 0.2747, 0.3146, 0.3125, 0.2805, 0.2674, 0.7257, 0.722, 0.6925, 0.6842, 0.07144, 0.05599, 0.05536, 0.01501, 0.9066, 0.9574, 0.9204, 0.5944, 0.5928, 0.4626, 0.1799, 0.4493, 0.1977, 0.2307, 0.2719, 0.4599, 0.2986, 0.3229, 0.317, 0.0342, 0.05113, 0.07223, 0.0735, 0.03375, 0.01873, 0.05317, 0.06062, 0.939, 0.8901, 0.9334, 0.8913, 0.966, 0.9729, 0.9058, 0.9106, 0.9195, 0.9058, 0.9095, 0.9561, 0.9045, 0.0252, 0.07382, 0.1782, 0.1934, 0.1965, 0.2053, 0.5568, 0.5578, 0.6055, 0.6141, 0.2991, 0.2089, 0.8814, 0.8832, 0.8203, 0.8116, 0.1297, 0.1496, 0.2057, 0.1446, 0.4919, 0.4846, 0.483, 0.4385, 0.0, 0.0, 0.0, 0.0, 0.0, 0.0, 0.0, 0.0, 0.0, 0.0, 0.0, 0.0, 0.0, 0.0, 0.0, 0.0, 0.0, 0.0, 0.0, 0.0, 0.0, 0.0, 0.0, 0.0, 0.0, 0.0, 0.0, 0.0, 0.0]): _vg.add([_i], _w, 'REPLACE')
_vg = ob_geo_hand.vertex_groups.new(name='Bone.014')
for _i, _w in zip([513, 514, 515, 516, 517, 518, 519, 520, 521, 522, 523, 524, 525, 526, 527, 528, 529, 530, 531, 532, 533, 534, 535, 536, 537, 538, 539, 540, 541, 542, 543, 544, 545, 546, 547, 548, 549, 550, 551, 552, 553, 554, 555, 556, 557, 558, 559, 560, 561, 562, 563, 564, 565, 566, 567, 568, 569, 570, 571, 572, 573, 574, 575, 576, 577, 578, 579, 580, 581, 582, 583, 584, 585, 589, 590, 591, 592, 600, 601, 602, 603, 622, 623, 624, 625, 626, 627, 628], [0.9942, 0.9942, 0.9951, 0.9947, 0.9987, 0.9987, 0.9978, 0.998, 0.9994, 0.9993, 0.9998, 0.9998, 0.9998, 0.9998, 0.9994, 0.9994, 0.9977, 0.9976, 0.9935, 0.9947, 0.9916, 0.9919, 0.9867, 0.9792, 0.9874, 0.9874, 0.9907, 0.9866, 0.9905, 0.979, 0.9962, 0.9954, 0.9968, 0.9959, 0.9971, 0.9952, 0.812, 0.7972, 0.8162, 0.814, 0.3075, 0.3557, 0.2463, 0.2301, 0.9313, 0.9285, 0.9455, 0.9463, 0.7416, 0.724, 0.6841, 0.6862, 0.7185, 0.7317, 0.2702, 0.2739, 0.3038, 0.3122, 0.9283, 0.9766, 0.9759, 0.9438, 0.9444, 0.9675, 0.08148, 0.02945, 0.07673, 0.403, 0.4047, 0.5358, 0.8198, 0.5492, 0.802, 0.9994, 0.9989, 0.9994, 0.9991, 0.9998, 0.9998, 0.9995, 0.9995, 0.07745, 0.08675, 0.08237, 0.03232, 0.08343, 0.9623, 0.9259]): _vg.add([_i], _w, 'REPLACE')
_vg = ob_geo_hand.vertex_groups.new(name='Bone.016')
for _i, _w in zip([61, 62, 63, 64, 65, 66, 67, 70, 74, 78, 79, 80, 81, 85, 86, 87, 89, 90, 91, 92, 93, 94, 96, 97, 98, 99, 103, 105, 108, 113, 114, 115, 288, 297, 331, 332, 335, 339, 340, 390, 391, 392, 599, 667, 671, 672, 673, 674, 675, 676, 677, 678, 679, 680, 681, 682, 683, 684, 685, 686, 687, 688, 689, 690, 691, 692, 693, 697, 699, 703, 704, 707, 708, 709, 710, 713, 719, 720, 724, 725, 726, 728, 729, 809, 810, 815, 816, 817, 818, 819, 820, 821, 822, 823, 824, 825, 826, 827, 828, 829, 830, 831, 832, 840, 841, 842, 843, 844, 845, 846, 847, 848, 849, 850, 851, 852, 853, 854, 855, 856, 857, 858, 859, 860, 861, 862, 863, 864, 865, 866, 867, 868, 869, 870, 871, 872, 873, 874, 875, 876, 877, 878, 879, 880, 881, 882, 883, 884, 885, 886, 887, 888, 889, 890, 891, 892, 893, 894, 895, 896, 897, 898, 899, 900, 901, 902, 903, 904, 905, 906, 907, 908, 909, 910, 911, 912, 913, 914, 915, 916, 917, 918, 919, 920, 921, 922, 923, 924, 925, 926, 927, 928, 929, 930, 931, 932, 933, 934, 935, 936, 937, 938, 939, 940, 941, 942, 943, 944, 945, 946, 947, 948, 949, 950, 951, 952, 953, 954, 955, 956, 957, 958, 959, 960, 961, 962, 963, 964, 965, 966, 967, 968, 969, 970, 971, 972, 973, 974, 975, 976, 977, 978, 979, 980, 981, 982, 983, 984, 985, 986, 987, 988, 989, 990, 991, 992, 993, 994, 995, 996, 997, 998, 999, 1000], [0.0, 0.0, 0.0, 0.0, 0.0, 0.0, 0.0, 0.0, 0.0, 0.0, 0.0, 0.0, 0.0, 0.0, 0.0, 0.0, 0.0, 0.0, 0.0, 0.0, 0.0, 0.0, 0.0, 0.0, 0.0, 0.0, 0.0, 0.0, 0.0, 0.0, 0.0, 0.0, 0.0, 0.0, 0.0, 0.0, 0.0, 0.0, 0.0, 0.0, 0.0, 0.0, 0.0, 0.0, 0.0, 0.0, 0.0, 0.0, 0.0, 0.0, 0.0, 0.0, 0.0, 0.0, 0.0, 0.0, 0.0, 0.0, 0.0, 0.0, 0.0, 0.0, 0.0, 0.0, 0.0, 0.0, 0.0, 0.0, 0.0, 0.0, 0.0, 0.0, 0.0, 0.0, 0.0, 0.0, 0.0, 0.0, 0.0, 0.0, 0.0, 0.0, 0.0, 0.78, 0.8131, 0.7904, 0.741, 0.7358, 0.117, 0.9539, 0.9561, 0.963, 0.9544, 0.6402, 0.9363, 0.284, 0.2788, 0.1973, 0.188, 0.2003, 0.2225, 0.2626, 0.2289, 0.7664, 0.8599, 0.6593, 0.7203, 0.8294, 0.6513, 0.6051, 0.5974, 0.526, 0.6046, 0.9179, 0.9199, 0.8994, 0.8897, 0.8208, 0.8204, 0.7975, 0.8123, 0.0481, 0.01876, 0.04615, 0.02044, 0.05822, 0.06469, 0.06295, 0.06829, 0.0, 0.0, 0.0, 0.0, 0.0, 0.0, 0.9955, 0.9464, 0.9924, 0.9833, 0.6204, 0.7895, 0.0, 0.0, 0.0, 0.0, 0.0, 6.02e-05, 0.0, 0.0, 0.0, 0.0, 0.0, 0.0, 0.0, 0.0, 0.0, 0.0, 0.0, 0.0, 0.9521, 0.0, 0.0, 0.0, 0.0001029, 0.0, 0.0, 0.0, 0.0, 0.0, 0.0, 0.0, 0.0, 0.9889, 0.9857, 0.9858, 0.976, 0.8464, 0.959, 0.0, 0.08697, 0.9647, 0.0, 0.0, 0.0, 0.0, 0.0, 0.0, 0.6489, 0.0, 0.0, 0.0, 0.0, 0.0, 0.0, 0.0, 0.0, 0.0, 0.0, 0.0, 0.0, 0.0, 0.0, 0.0, 0.0, 0.0, 0.0, 0.0, 0.0, 0.0, 0.0, 0.05666, 0.4759, 0.6735, 0.722, 0.0, 0.0, 0.0, 0.0, 0.0, 0.0, 0.0, 0.0, 0.0, 0.8202, 0.0, 0.0, 0.8927, 0.0, 0.0, 0.0, 0.9377, 0.0, 0.0, 0.0, 0.3992, 0.8186, 0.0, 0.0, 0.0, 0.0, 0.0, 0.0, 0.0, 0.0, 0.0, 0.0, 0.0, 0.0, 0.0, 0.0, 0.0, 0.0, 0.0, 0.0, 0.0, 0.0, 0.0, 0.0, 0.0, 0.0, 0.0, 0.0, 0.0, 0.0]): _vg.add([_i], _w, 'REPLACE')
_vg = ob_geo_hand.vertex_groups.new(name='Bone.017')
for _i, _w in zip([750, 752, 753, 754, 755, 756, 757, 758, 759, 760, 761, 768, 769, 770, 771, 772, 773, 774, 775, 776, 777, 778, 779, 780, 781, 782, 783, 784, 785, 786, 787, 788, 789, 790, 791, 792, 793, 794, 795, 796, 797, 798, 799, 800, 801, 802, 803, 804, 809, 810, 815, 816, 817, 818, 819, 820, 821, 822, 823, 824, 825, 826, 827, 828, 829, 830, 831, 832, 833, 834, 835, 836, 837, 838, 839, 840, 841, 842, 843, 844, 845, 846, 847, 848, 849, 850, 851, 852, 853, 854, 855, 856, 857, 858, 859, 860, 861, 862, 863, 864, 865, 884, 885, 886, 893, 907, 913, 914, 915, 918, 919, 920, 921, 922, 923, 935, 936, 937, 946, 961, 962, 963, 964, 965], [0.001118, 0.01443, 0.01153, 0.06874, 0.06511, 0.05571, 0.0577, 0.02572, 0.05248, 0.05442, 0.05963, 0.6993, 0.7825, 0.7007, 0.7268, 0.8455, 0.8813, 0.8796, 0.8643, 0.3571, 0.5405, 0.3514, 0.3033, 0.7579, 0.7979, 0.7197, 0.6949, 0.6661, 0.5767, 0.8966, 0.8754, 0.8924, 0.8435, 0.2363, 0.1237, 0.1415, 0.2781, 0.2406, 0.1784, 0.9413, 0.9326, 0.9499, 0.8153, 0.838, 0.8274, 0.8013, 0.7649, 0.7481, 0.2025, 0.1858, 0.1877, 0.1184, 0.05363, 0.0, 0.03936, 0.0294, 0.0167, 0.02001, 0.0, 0.0, 0.7089, 0.6623, 0.8013, 0.81, 0.7956, 0.7716, 0.7202, 0.7648, 0.9204, 0.9213, 0.9532, 0.9453, 0.9546, 0.2451, 0.228, 0.0, 0.1242, 0.1689, 0.2677, 0.1676, 0.0, 0.3906, 0.4, 0.4726, 0.3891, 0.07539, 0.07708, 0.09894, 0.09398, 0.1767, 0.1746, 0.2012, 0.1776, 0.9396, 0.9603, 0.9441, 0.9581, 0.9269, 0.9229, 0.923, 0.9172, 0.0, 0.0, 0.0, 0.0, 0.0, 0.0, 0.0, 0.0, 0.0, 0.0, 0.0, 0.0, 0.0, 0.0, 0.0, 0.0, 0.0, 0.0, 0.0, 0.0, 0.0, 0.0, 0.0]): _vg.add([_i], _w, 'REPLACE')
_vg = ob_geo_hand.vertex_groups.new(name='Bone.018')
for _i, _w in zip([732, 733, 734, 735, 736, 737, 738, 739, 740, 741, 742, 743, 744, 745, 746, 747, 748, 749, 750, 751, 752, 753, 754, 755, 756, 757, 758, 759, 760, 761, 762, 763, 764, 765, 766, 767, 768, 769, 770, 771, 772, 773, 774, 775, 776, 777, 778, 779, 780, 781, 782, 783, 784, 785, 786, 787, 788, 789, 790, 791, 792, 793, 794, 795, 796, 797, 798, 799, 800, 801, 802, 803, 804, 805, 806, 807, 808, 811, 812, 813, 814, 833, 834, 835, 836, 837, 838, 839], [0.9812, 0.979, 0.9831, 0.9773, 0.9972, 0.9966, 0.994, 0.9921, 0.9983, 0.9974, 0.9996, 0.9995, 0.9996, 0.9997, 0.9975, 0.9982, 0.991, 0.9933, 0.9744, 0.9817, 0.9677, 0.9691, 0.9311, 0.9347, 0.9441, 0.9421, 0.9619, 0.9473, 0.9454, 0.9402, 0.979, 0.9827, 0.9901, 0.9849, 0.9848, 0.9848, 0.2977, 0.2156, 0.2964, 0.2708, 0.1482, 0.1145, 0.115, 0.1289, 0.6414, 0.4585, 0.6477, 0.6956, 0.2385, 0.2004, 0.279, 0.3032, 0.3327, 0.4214, 0.09951, 0.1189, 0.1045, 0.1503, 0.7632, 0.8758, 0.8581, 0.7214, 0.7585, 0.8208, 0.03917, 0.04996, 0.03696, 0.1812, 0.1596, 0.1708, 0.197, 0.2316, 0.2487, 0.9978, 0.9957, 0.9969, 0.9943, 0.9995, 0.9995, 0.9976, 0.9971, 0.06696, 0.06614, 0.03256, 0.03183, 0.021, 0.7545, 0.7714]): _vg.add([_i], _w, 'REPLACE')
_vg = ob_geo_hand.vertex_groups.new(name='Bone.011')
for _i, _w in zip([870, 957, 959, 975, 978, 979, 993, 995, 996, 999, 1000], [0.0, 0.0, 0.0, 0.0, 0.0, 0.0, 0.0, 0.0, 0.0, 0.0, 0.0]): _vg.add([_i], _w, 'REPLACE')
_vg = ob_geo_hand.vertex_groups.new(name='Bone.007')
for _i, _w in zip([63, 89, 98, 99, 674, 686, 868, 869, 870, 899, 903, 905, 906, 908, 925, 926, 947, 948, 951, 952, 954, 955, 956, 957, 959, 969, 970, 975, 976, 977, 978, 979, 981, 983, 984, 985, 986, 987, 988, 990, 993, 994, 995, 996, 997, 998, 999, 1000], [0.0, 0.0, 0.0, 0.0, 0.0, 0.0, 0.0, 0.0, 0.0, 0.0, 0.0, 0.0, 0.0, 0.0, 0.0, 0.0, 0.0, 0.0, 0.0, 0.0, 0.0, 0.0, 0.0, 0.0, 0.0, 0.0, 0.0, 0.0, 0.0, 0.0, 0.0, 0.0, 0.0, 0.0, 0.0, 0.0, 0.0, 0.0, 0.0, 0.0, 0.0, 0.0, 0.0, 0.0, 0.0, 0.0, 0.0, 0.0]): _vg.add([_i], _w, 'REPLACE')
_vg = ob_geo_hand.vertex_groups.new(name='Bone.003')
for _i, _w in zip([0, 1, 2, 3, 4, 5, 6, 7, 8, 9, 10, 11, 13, 16, 48, 49, 50, 56, 58, 130, 131, 879, 880, 882, 883, 886, 915, 919, 921, 922, 928, 929, 933, 937, 946, 964, 965], [0.0, 0.0, 0.0, 0.0, 0.0, 0.0, 0.0, 0.0, 0.0, 0.0, 0.0, 0.0, 0.0, 0.0, 0.0, 0.0, 0.0, 0.0, 0.0, 0.0, 0.0, 0.0, 0.0, 0.0, 0.0, 0.0, 0.0, 0.0, 0.0, 0.0, 0.0, 0.0, 0.0, 0.0, 0.0, 0.0, 0.0]): _vg.add([_i], _w, 'REPLACE')
_m = ob_geo_hand.modifiers.new('Subsurf', 'SUBSURF')
_m.uv_smooth = 'PRESERVE_CORNERS'
_m.quality = 2
_m = ob_geo_hand.modifiers.new('Armature', 'ARMATURE')
_m.object = ob_armature
_m.use_bone_envelopes = True
ob_armature.location = (0.0, 0.0, 0.0)
ob_armature.scale = (0.1768, 0.1768, 0.1768)
ob_armature.empty_display_type = 'ARROWS'
ob_armature.show_in_front = True
ob_armature.lineart.crease_threshold = 0.0
ob_bone_shape_finger_001.location = (0.0, 0.0, 0.0)
ob_bone_shape_finger_001.empty_display_type = 'ARROWS'
ob_bone_shape_finger_001.lineart.crease_threshold = 0.0
ob_bone_shape_finger.location = (0.0, 0.0, 0.0)
ob_bone_shape_finger.empty_display_type = 'ARROWS'
ob_bone_shape_finger.lineart.crease_threshold = 0.0
ob_bone_shape_knuckle.location = (0.0, 0.0, 0.0)
ob_bone_shape_knuckle.empty_display_type = 'ARROWS'
ob_bone_shape_knuckle.lineart.crease_threshold = 0.0

# ---- collection membership
col_collection_1.objects.link(ob_geo_hand)
col_collection_2.objects.link(ob_armature)
col_collection_3.objects.link(ob_bone_shape_finger_001)
col_collection_3.objects.link(ob_bone_shape_finger)
col_collection_3.objects.link(ob_bone_shape_knuckle)

# ---- scene / render settings (as saved in the file)
scene.frame_start = 1; scene.frame_end = 250; scene.frame_set(1)
scene.render.engine = 'BLENDER_EEVEE_NEXT'
scene.render.image_settings.color_mode = 'RGB'
scene.render.image_settings.compression = 90
scene.render.resolution_x = 800
scene.render.resolution_y = 600
scene.render.pixel_aspect_x = 100.0
scene.render.pixel_aspect_y = 100.0
scene.render.dither_intensity = 0.0
scene.render.bake_margin = 2
scene.render.bake_bias = 0.0
scene.cycles.use_denoising = False
scene.cycles.samples = 10
scene.cycles.sampling_pattern = 'TABULATED_SOBOL'
scene.cycles.light_sampling_threshold = 0.0
scene.cycles.use_adaptive_sampling = False
scene.cycles.use_light_tree = False
scene.cycles.blur_glossy = 0.0
scene.cycles.volume_bounces = 1
scene.cycles.pixel_filter_type = 'GAUSSIAN'
scene.cycles.sample_clamp_indirect = 0.0
scene.view_settings.view_transform = 'Standard'
bpy.context.view_layer.update()

# ---- added for rendering (the .blend has no active camera and no usable light): camera, sun
cam_auto = bpy.data.cameras.new('AutoCamera')
cam_auto.lens = 50.0
cam_auto.sensor_width = 36.0
cam_auto.clip_end = 1000.0
ob_auto_camera = bpy.data.objects.new('AutoCamera', cam_auto)
scene.collection.objects.link(ob_auto_camera)
ob_auto_camera.location = (1.24685, -1.41487, 0.997476)
ob_auto_camera.rotation_euler = (1.09748, -7.21219e-08, 0.694738)
scene.camera = ob_auto_camera
light_auto_sun = bpy.data.lights.new('AutoSun', 'SUN')
light_auto_sun.energy = 3.0
light_auto_sun.angle = 0.0523599
ob_auto_sun = bpy.data.objects.new('AutoSun', light_auto_sun)
scene.collection.objects.link(ob_auto_sun)
ob_auto_sun.rotation_euler = (0.872665, 0.174533, 0.523599)
bpy.context.view_layer.update()
